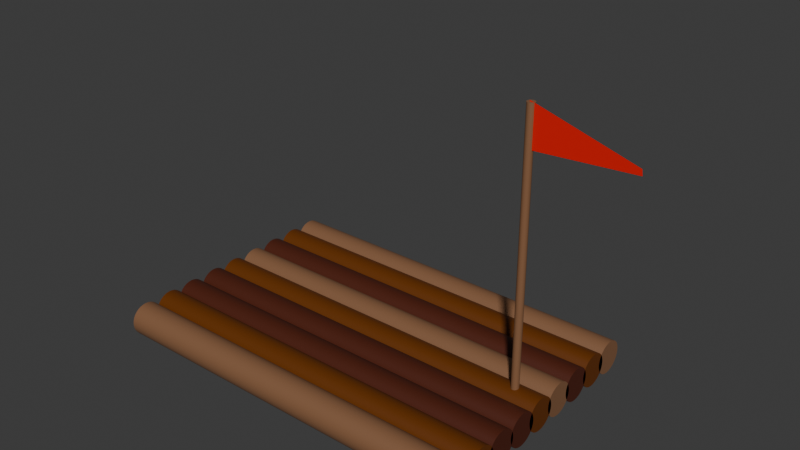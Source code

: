 # Source: Raft.blend  (saved by Blender 4.2.66; exported with 4.5.12 LTS)
import bpy
from mathutils import Matrix  # noqa: F401  (used for matrix-valued properties, if any)

bpy.ops.wm.read_factory_settings(use_empty=True)
scene = bpy.context.scene
scene.name = 'Scene'

# ---- collections
col_collection = bpy.data.collections.new('Collection'); scene.collection.children.link(col_collection)

# ---- materials (node trees are filled in below, after node groups)
mat_material_003 = bpy.data.materials.new('Material.003')
mat_material_005 = bpy.data.materials.new('Material.005')
mat_material_010 = bpy.data.materials.new('Material.010')
mat_material_009 = bpy.data.materials.new('Material.009')
mat_material_006 = bpy.data.materials.new('Material.006')
mat_855e42 = bpy.data.materials.new('#855E42')
mat_material_008 = bpy.data.materials.new('Material.008')
mat_material_007 = bpy.data.materials.new('Material.007')
mat_material_004 = bpy.data.materials.new('Material.004')
mat_material_002 = bpy.data.materials.new('Material.002')
mat_material_001 = bpy.data.materials.new('Material.001')

# ---- node groups
ng_smooth_by_angle = bpy.data.node_groups.new('Smooth by Angle', 'GeometryNodeTree')
_s = ng_smooth_by_angle.interface.new_socket(name='Mesh', in_out='OUTPUT', socket_type='NodeSocketGeometry')
_s = ng_smooth_by_angle.interface.new_socket(name='Mesh', in_out='INPUT', socket_type='NodeSocketGeometry')
_s = ng_smooth_by_angle.interface.new_socket(name='Angle', in_out='INPUT', socket_type='NodeSocketFloat')
_s.subtype = 'ANGLE'
_s.default_value = 0.5236
_s.min_value = 0.0
_s.max_value = 3.142
_s.description = 'Maximum face angle for smooth edges'
_s = ng_smooth_by_angle.interface.new_socket(name='Ignore Sharpness', in_out='INPUT', socket_type='NodeSocketBool')
_s.force_non_field = True
ng_smooth_by_angle.description = 'Set the sharpness of mesh edges based on the angle between the neighboring faces'
ng_smooth_by_angle.is_modifier = True
_N = ng_smooth_by_angle.nodes; _L = ng_smooth_by_angle.links
n0 = _N.new('GeometryNodeSetShadeSmooth'); n0.name = 'Set Shade Smooth'; n0.location = (120, -80)
n0.domain = 'EDGE'
n1 = _N.new('GeometryNodeSetShadeSmooth'); n1.name = 'Set Shade Smooth.001'; n1.location = (300, -80)
n2 = _N.new('NodeGroupOutput'); n2.name = 'Group Output'; n2.location = (480, -80)
n3 = _N.new('GeometryNodeInputMeshEdgeAngle'); n3.name = 'Edge Angle'; n3.location = (-440, -240)
n4 = _N.new('NodeGroupInput'); n4.name = 'Group Input'; n4.location = (-80, -80)
n5 = _N.new('GeometryNodeInputEdgeSmooth'); n5.name = 'Is Edge Smooth'; n5.location = (-260, -120)
n6 = _N.new('GeometryNodeInputShadeSmooth'); n6.name = 'Is Shade Smooth'; n6.location = (-440, -397)
n7 = _N.new('FunctionNodeCompare'); n7.name = 'Compare'; n7.location = (-260, -260)
n7.operation = 'LESS_EQUAL'
n7.inputs[6].default_value = (0.0, 0.0, 0.0, 0.0)
n7.inputs[7].default_value = (0.0, 0.0, 0.0, 0.0)
n8 = _N.new('FunctionNodeBooleanMath'); n8.name = 'Boolean Math.001'; n8.location = (-80, -260)
n9 = _N.new('NodeGroupInput'); n9.name = 'Group Input.001'; n9.location = (-440, -329)
n10 = _N.new('NodeGroupInput'); n10.name = 'Group Input.002'; n10.location = (-259, -189)
n11 = _N.new('FunctionNodeBooleanMath'); n11.name = 'Boolean Math'; n11.location = (-80, -149)
n11.operation = 'OR'
n12 = _N.new('FunctionNodeBooleanMath'); n12.name = 'Boolean Math.002'; n12.location = (-260, -380)
n12.operation = 'OR'
n13 = _N.new('NodeGroupInput'); n13.name = 'Group Input.003'; n13.location = (-440, -460)
_L.new(n3.outputs[0], n7.inputs[0])
_L.new(n1.outputs[0], n2.inputs[0])
_L.new(n9.outputs[1], n7.inputs[1])
_L.new(n7.outputs[0], n8.inputs[0])
_L.new(n4.outputs[0], n0.inputs[0])
_L.new(n0.outputs[0], n1.inputs[0])
_L.new(n8.outputs[0], n0.inputs[2])
_L.new(n10.outputs[2], n11.inputs[1])
_L.new(n5.outputs[0], n11.inputs[0])
_L.new(n11.outputs[0], n0.inputs[1])
_L.new(n13.outputs[2], n12.inputs[1])
_L.new(n6.outputs[0], n12.inputs[0])
_L.new(n12.outputs[0], n8.inputs[1])
n2.is_active_output = True

# ---- material node trees
mat_material_003.use_nodes = True; mat_material_003.node_tree.nodes.clear()
_N = mat_material_003.node_tree.nodes; _L = mat_material_003.node_tree.links
n0 = _N.new('ShaderNodeBsdfPrincipled'); n0.name = 'Principled BSDF'; n0.location = (10, 300)
n0.inputs[0].default_value = (0.2345, 0.1119, 0.05448, 1.0)
n1 = _N.new('ShaderNodeOutputMaterial'); n1.name = 'Material Output'; n1.location = (300, 300)
_L.new(n0.outputs[0], n1.inputs[0])
n1.is_active_output = True
mat_material_005.use_nodes = True; mat_material_005.node_tree.nodes.clear()
_N = mat_material_005.node_tree.nodes; _L = mat_material_005.node_tree.links
n0 = _N.new('ShaderNodeBsdfPrincipled'); n0.name = 'Principled BSDF'; n0.location = (10, 300)
n0.inputs[0].default_value = (0.1329, 0.0331, 0.0, 1.0)
n1 = _N.new('ShaderNodeOutputMaterial'); n1.name = 'Material Output'; n1.location = (300, 300)
_L.new(n0.outputs[0], n1.inputs[0])
n1.is_active_output = True
mat_material_010.use_nodes = True; mat_material_010.node_tree.nodes.clear()
_N = mat_material_010.node_tree.nodes; _L = mat_material_010.node_tree.links
n0 = _N.new('ShaderNodeBsdfPrincipled'); n0.name = 'Principled BSDF'; n0.location = (10, 300)
n0.inputs[0].default_value = (0.07819, 0.01444, 0.004777, 1.0)
n1 = _N.new('ShaderNodeOutputMaterial'); n1.name = 'Material Output'; n1.location = (300, 300)
_L.new(n0.outputs[0], n1.inputs[0])
n1.is_active_output = True
mat_material_009.use_nodes = True; mat_material_009.node_tree.nodes.clear()
_N = mat_material_009.node_tree.nodes; _L = mat_material_009.node_tree.links
n0 = _N.new('ShaderNodeBsdfPrincipled'); n0.name = 'Principled BSDF'; n0.location = (10, 300)
n0.inputs[0].default_value = (0.07819, 0.01444, 0.004777, 1.0)
n1 = _N.new('ShaderNodeOutputMaterial'); n1.name = 'Material Output'; n1.location = (300, 300)
_L.new(n0.outputs[0], n1.inputs[0])
n1.is_active_output = True
mat_material_006.use_nodes = True; mat_material_006.node_tree.nodes.clear()
_N = mat_material_006.node_tree.nodes; _L = mat_material_006.node_tree.links
n0 = _N.new('ShaderNodeBsdfPrincipled'); n0.name = 'Principled BSDF'; n0.location = (10, 300)
n0.inputs[0].default_value = (0.1329, 0.0331, 0.0, 1.0)
n1 = _N.new('ShaderNodeOutputMaterial'); n1.name = 'Material Output'; n1.location = (300, 300)
_L.new(n0.outputs[0], n1.inputs[0])
n1.is_active_output = True
mat_855e42.use_nodes = True; mat_855e42.node_tree.nodes.clear()
_N = mat_855e42.node_tree.nodes; _L = mat_855e42.node_tree.links
n0 = _N.new('ShaderNodeBsdfPrincipled'); n0.name = 'Principled BSDF'; n0.location = (10, 300)
n0.inputs[0].default_value = (0.2345, 0.1119, 0.05448, 1.0)
n1 = _N.new('ShaderNodeOutputMaterial'); n1.name = 'Material Output'; n1.location = (300, 300)
_L.new(n0.outputs[0], n1.inputs[0])
n1.is_active_output = True
mat_material_008.use_nodes = True; mat_material_008.node_tree.nodes.clear()
_N = mat_material_008.node_tree.nodes; _L = mat_material_008.node_tree.links
n0 = _N.new('ShaderNodeBsdfPrincipled'); n0.name = 'Principled BSDF'; n0.location = (10, 300)
n0.inputs[0].default_value = (0.07819, 0.01444, 0.004777, 1.0)
n1 = _N.new('ShaderNodeOutputMaterial'); n1.name = 'Material Output'; n1.location = (300, 300)
_L.new(n0.outputs[0], n1.inputs[0])
n1.is_active_output = True
mat_material_007.use_nodes = True; mat_material_007.node_tree.nodes.clear()
_N = mat_material_007.node_tree.nodes; _L = mat_material_007.node_tree.links
n0 = _N.new('ShaderNodeBsdfPrincipled'); n0.name = 'Principled BSDF'; n0.location = (10, 300)
n0.inputs[0].default_value = (0.1329, 0.0331, 0.0, 1.0)
n1 = _N.new('ShaderNodeOutputMaterial'); n1.name = 'Material Output'; n1.location = (300, 300)
_L.new(n0.outputs[0], n1.inputs[0])
n1.is_active_output = True
mat_material_004.use_nodes = True; mat_material_004.node_tree.nodes.clear()
_N = mat_material_004.node_tree.nodes; _L = mat_material_004.node_tree.links
n0 = _N.new('ShaderNodeBsdfPrincipled'); n0.name = 'Principled BSDF'; n0.location = (10, 300)
n0.inputs[0].default_value = (0.2345, 0.1119, 0.05448, 1.0)
n1 = _N.new('ShaderNodeOutputMaterial'); n1.name = 'Material Output'; n1.location = (300, 300)
_L.new(n0.outputs[0], n1.inputs[0])
n1.is_active_output = True
mat_material_002.use_nodes = True; mat_material_002.node_tree.nodes.clear()
_N = mat_material_002.node_tree.nodes; _L = mat_material_002.node_tree.links
n0 = _N.new('ShaderNodeBsdfPrincipled'); n0.name = 'Principled BSDF'; n0.location = (10, 300)
n0.inputs[0].default_value = (0.2345, 0.1119, 0.05448, 1.0)
n1 = _N.new('ShaderNodeOutputMaterial'); n1.name = 'Material Output'; n1.location = (300, 300)
_L.new(n0.outputs[0], n1.inputs[0])
n1.is_active_output = True
mat_material_001.use_nodes = True; mat_material_001.node_tree.nodes.clear()
_N = mat_material_001.node_tree.nodes; _L = mat_material_001.node_tree.links
n0 = _N.new('ShaderNodeBsdfPrincipled'); n0.name = 'Principled BSDF'; n0.location = (10, 300)
n0.inputs[0].default_value = (0.8003, 0.003505, 0.0, 1.0)
n1 = _N.new('ShaderNodeOutputMaterial'); n1.name = 'Material Output'; n1.location = (300, 300)
_L.new(n0.outputs[0], n1.inputs[0])
n1.is_active_output = True

# ---- world
world_world = bpy.data.worlds.new('World'); scene.world = world_world
world_world.use_nodes = True; world_world.node_tree.nodes.clear()
_N = world_world.node_tree.nodes; _L = world_world.node_tree.links
n0 = _N.new('ShaderNodeOutputWorld'); n0.name = 'World Output'; n0.location = (300, 300)
n1 = _N.new('ShaderNodeBackground'); n1.name = 'Background'; n1.location = (10, 300)
n1.inputs[0].default_value = (0.05088, 0.05088, 0.05088, 1.0)
_L.new(n1.outputs[0], n0.inputs[0])
n0.is_active_output = True
world_world.color = (0.05088, 0.05088, 0.05088)
world_world.sun_shadow_jitter_overblur = 0.0

# ---- meshes
me_cylinder = bpy.data.meshes.new('Cylinder')
me_cylinder.from_pydata([(-0.2098, 0.2098, 1.472e-08), (4.607, 0.2098, 1.472e-08), (-0.2098, 0.2058, -0.04094), (4.607, 0.2058, -0.04094), (-0.2098, 0.1939, -0.0803), (4.607, 0.1939, -0.0803), (-0.2098, 0.1745, -0.1166), (4.607, 0.1745, -0.1166), (-0.2098, 0.1484, -0.1484), (4.607, 0.1484, -0.1484), (-0.2098, 0.1166, -0.1745), (4.607, 0.1166, -0.1745), (-0.2098, 0.0803, -0.1939), (4.607, 0.0803, -0.1939), (-0.2098, 0.04094, -0.2058), (4.607, 0.04094, -0.2058), (-0.2098, 7.359e-09, -0.2098), (4.607, 7.359e-09, -0.2098), (-0.2098, -0.04094, -0.2058), (4.607, -0.04094, -0.2058), (-0.2098, -0.0803, -0.1939), (4.607, -0.0803, -0.1939), (-0.2098, -0.1166, -0.1745), (4.607, -0.1166, -0.1745), (-0.2098, -0.1484, -0.1484), (4.607, -0.1484, -0.1484), (-0.2098, -0.1745, -0.1166), (4.607, -0.1745, -0.1166), (-0.2098, -0.1939, -0.0803), (4.607, -0.1939, -0.0803), (-0.2098, -0.2058, -0.04094), (4.607, -0.2058, -0.04094), (-0.2098, -0.2098, 1.472e-08), (4.607, -0.2098, 1.472e-08), (-0.2098, -0.2058, 0.04094), (4.607, -0.2058, 0.04094), (-0.2098, -0.1939, 0.0803), (4.607, -0.1939, 0.0803), (-0.2098, -0.1745, 0.1166), (4.607, -0.1745, 0.1166), (-0.2098, -0.1484, 0.1484), (4.607, -0.1484, 0.1484), (-0.2098, -0.1166, 0.1745), (4.607, -0.1166, 0.1745), (-0.2098, -0.0803, 0.1939), (4.607, -0.0803, 0.1939), (-0.2098, -0.04094, 0.2058), (4.607, -0.04094, 0.2058), (-0.2098, 7.359e-09, 0.2098), (4.607, 7.359e-09, 0.2098), (-0.2098, 0.04094, 0.2058), (4.607, 0.04094, 0.2058), (-0.2098, 0.0803, 0.1939), (4.607, 0.0803, 0.1939), (-0.2098, 0.1166, 0.1745), (4.607, 0.1166, 0.1745), (-0.2098, 0.1484, 0.1484), (4.607, 0.1484, 0.1484), (-0.2098, 0.1745, 0.1166), (4.607, 0.1745, 0.1166), (-0.2098, 0.1939, 0.0803), (4.607, 0.1939, 0.0803), (-0.2098, 0.2058, 0.04094), (4.607, 0.2058, 0.04094)], [], [(0, 1, 3, 2), (2, 3, 5, 4), (4, 5, 7, 6), (6, 7, 9, 8), (8, 9, 11, 10), (10, 11, 13, 12), (12, 13, 15, 14), (14, 15, 17, 16), (16, 17, 19, 18), (18, 19, 21, 20), (20, 21, 23, 22), (22, 23, 25, 24), (24, 25, 27, 26), (26, 27, 29, 28), (28, 29, 31, 30), (30, 31, 33, 32), (32, 33, 35, 34), (34, 35, 37, 36), (36, 37, 39, 38), (38, 39, 41, 40), (40, 41, 43, 42), (42, 43, 45, 44), (44, 45, 47, 46), (46, 47, 49, 48), (48, 49, 51, 50), (50, 51, 53, 52), (52, 53, 55, 54), (54, 55, 57, 56), (56, 57, 59, 58), (58, 59, 61, 60), (3, 1, 63, 61, 59, 57, 55, 53, 51, 49, 47, 45, 43, 41, 39, 37, 35, 33, 31, 29, 27, 25, 23, 21, 19, 17, 15, 13, 11, 9, 7, 5), (60, 61, 63, 62), (62, 63, 1, 0), (0, 2, 4, 6, 8, 10, 12, 14, 16, 18, 20, 22, 24, 26, 28, 30, 32, 34, 36, 38, 40, 42, 44, 46, 48, 50, 52, 54, 56, 58, 60, 62)])
me_cylinder.polygons.foreach_set('use_smooth', [True] * 34)
_uv = me_cylinder.uv_layers.new(name='UVMap')
_uv.uv.foreach_set('vector', [1.0, 0.5, 1.0, 1.0, 0.9688, 1.0, 0.9688, 0.5, 0.9688, 0.5, 0.9688, 1.0, 0.9375, 1.0, 0.9375, 0.5, 0.9375, 0.5, 0.9375, 1.0, 0.9062, 1.0, 0.9062, 0.5, 0.9062, 0.5, 0.9062, 1.0, 0.875, 1.0, 0.875, 0.5, 0.875, 0.5, 0.875, 1.0, 0.8438, 1.0, 0.8438, 0.5, 0.8438, 0.5, 0.8438, 1.0, 0.8125, 1.0, 0.8125, 0.5, 0.8125, 0.5, 0.8125, 1.0, 0.7812, 1.0, 0.7812, 0.5, 0.7812, 0.5, 0.7812, 1.0, 0.75, 1.0, 0.75, 0.5, 0.75, 0.5, 0.75, 1.0, 0.7188, 1.0, 0.7188, 0.5, 0.7188, 0.5, 0.7188, 1.0, 0.6875, 1.0, 0.6875, 0.5, 0.6875, 0.5, 0.6875, 1.0, 0.6562, 1.0, 0.6562, 0.5, 0.6562, 0.5, 0.6562, 1.0, 0.625, 1.0, 0.625, 0.5, 0.625, 0.5, 0.625, 1.0, 0.5938, 1.0, 0.5938, 0.5, 0.5938, 0.5, 0.5938, 1.0, 0.5625, 1.0, 0.5625, 0.5, 0.5625, 0.5, 0.5625, 1.0, 0.5312, 1.0, 0.5312, 0.5, 0.5312, 0.5, 0.5312, 1.0, 0.5, 1.0, 0.5, 0.5, 0.5, 0.5, 0.5, 1.0, 0.4688, 1.0, 0.4688, 0.5, 0.4688, 0.5, 0.4688, 1.0, 0.4375, 1.0, 0.4375, 0.5, 0.4375, 0.5, 0.4375, 1.0, 0.4062, 1.0, 0.4062, 0.5, 0.4062, 0.5, 0.4062, 1.0, 0.375, 1.0, 0.375, 0.5, 0.375, 0.5, 0.375, 1.0, 0.3438, 1.0, 0.3438, 0.5, 0.3438, 0.5, 0.3438, 1.0, 0.3125, 1.0, 0.3125, 0.5, 0.3125, 0.5, 0.3125, 1.0, 0.2812, 1.0, 0.2812, 0.5, 0.2812, 0.5, 0.2812, 1.0, 0.25, 1.0, 0.25, 0.5, 0.25, 0.5, 0.25, 1.0, 0.2188, 1.0, 0.2188, 0.5, 0.2188, 0.5, 0.2188, 1.0, 0.1875, 1.0, 0.1875, 0.5, 0.1875, 0.5, 0.1875, 1.0, 0.1562, 1.0, 0.1562, 0.5, 0.1562, 0.5, 0.1562, 1.0, 0.125, 1.0, 0.125, 0.5, 0.125, 0.5, 0.125, 1.0, 0.09375, 1.0, 0.09375, 0.5, 0.09375, 0.5, 0.09375, 1.0, 0.0625, 1.0, 0.0625, 0.5, 0.2968, 0.4854, 0.25, 0.49, 0.2032, 0.4854, 0.1582, 0.4717, 0.1167, 0.4496, 0.08029, 0.4197, 0.05045, 0.3833, 0.02827, 0.3418, 0.01461, 0.2968, 0.01, 0.25, 0.01461, 0.2032, 0.02827, 0.1582, 0.05045, 0.1167, 0.08029, 0.08029, 0.1167, 0.05045, 0.1582, 0.02827, 0.2032, 0.01461, 0.25, 0.01, 0.2968, 0.01461, 0.3418, 0.02827, 0.3833, 0.05045, 0.4197, 0.08029, 0.4496, 0.1167, 0.4717, 0.1582, 0.4854, 0.2032, 0.49, 0.25, 0.4854, 0.2968, 0.4717, 0.3418, 0.4496, 0.3833, 0.4197, 0.4197, 0.3833, 0.4496, 0.3418, 0.4717, 0.0625, 0.5, 0.0625, 1.0, 0.03125, 1.0, 0.03125, 0.5, 0.03125, 0.5, 0.03125, 1.0, 0.0, 1.0, 0.0, 0.5, 0.75, 0.49, 0.7968, 0.4854, 0.8418, 0.4717, 0.8833, 0.4496, 0.9197, 0.4197, 0.9496, 0.3833, 0.9717, 0.3418, 0.9854, 0.2968, 0.99, 0.25, 0.9854, 0.2032, 0.9717, 0.1582, 0.9496, 0.1167, 0.9197, 0.08029, 0.8833, 0.05045, 0.8418, 0.02827, 0.7968, 0.01461, 0.75, 0.01, 0.7032, 0.01461, 0.6582, 0.02827, 0.6167, 0.05045, 0.5803, 0.08029, 0.5504, 0.1167, 0.5283, 0.1582, 0.5146, 0.2032, 0.51, 0.25, 0.5146, 0.2968, 0.5283, 0.3418, 0.5504, 0.3833, 0.5803, 0.4197, 0.6167, 0.4496, 0.6582, 0.4717, 0.7032, 0.4854])
me_cylinder.materials.append(mat_material_003)
me_cylinder.update()
me_cylinder_001 = bpy.data.meshes.new('Cylinder.001')
me_cylinder_001.from_pydata([(-0.2098, 0.5847, 1.472e-08), (4.607, 0.5847, 1.472e-08), (-0.2098, 0.5807, -0.04094), (4.607, 0.5807, -0.04094), (-0.2098, 0.5687, -0.0803), (4.607, 0.5687, -0.0803), (-0.2098, 0.5493, -0.1166), (4.607, 0.5493, -0.1166), (-0.2098, 0.5232, -0.1484), (4.607, 0.5232, -0.1484), (-0.2098, 0.4914, -0.1745), (4.607, 0.4914, -0.1745), (-0.2098, 0.4552, -0.1939), (4.607, 0.4552, -0.1939), (-0.2098, 0.4158, -0.2058), (4.607, 0.4158, -0.2058), (-0.2098, 0.3749, -0.2098), (4.607, 0.3749, -0.2098), (-0.2098, 0.3339, -0.2058), (4.607, 0.3339, -0.2058), (-0.2098, 0.2946, -0.1939), (4.607, 0.2946, -0.1939), (-0.2098, 0.2583, -0.1745), (4.607, 0.2583, -0.1745), (-0.2098, 0.2265, -0.1484), (4.607, 0.2265, -0.1484), (-0.2098, 0.2004, -0.1166), (4.607, 0.2004, -0.1166), (-0.2098, 0.181, -0.0803), (4.607, 0.181, -0.0803), (-0.2098, 0.1691, -0.04094), (4.607, 0.1691, -0.04094), (-0.2098, 0.165, 1.472e-08), (4.607, 0.165, 1.472e-08), (-0.2098, 0.1691, 0.04094), (4.607, 0.1691, 0.04094), (-0.2098, 0.181, 0.0803), (4.607, 0.181, 0.0803), (-0.2098, 0.2004, 0.1166), (4.607, 0.2004, 0.1166), (-0.2098, 0.2265, 0.1484), (4.607, 0.2265, 0.1484), (-0.2098, 0.2583, 0.1745), (4.607, 0.2583, 0.1745), (-0.2098, 0.2946, 0.1939), (4.607, 0.2946, 0.1939), (-0.2098, 0.3339, 0.2058), (4.607, 0.3339, 0.2058), (-0.2098, 0.3749, 0.2098), (4.607, 0.3749, 0.2098), (-0.2098, 0.4158, 0.2058), (4.607, 0.4158, 0.2058), (-0.2098, 0.4552, 0.1939), (4.607, 0.4552, 0.1939), (-0.2098, 0.4914, 0.1745), (4.607, 0.4914, 0.1745), (-0.2098, 0.5232, 0.1484), (4.607, 0.5232, 0.1484), (-0.2098, 0.5493, 0.1166), (4.607, 0.5493, 0.1166), (-0.2098, 0.5687, 0.0803), (4.607, 0.5687, 0.0803), (-0.2098, 0.5807, 0.04094), (4.607, 0.5807, 0.04094)], [], [(0, 1, 3, 2), (2, 3, 5, 4), (4, 5, 7, 6), (6, 7, 9, 8), (8, 9, 11, 10), (10, 11, 13, 12), (12, 13, 15, 14), (14, 15, 17, 16), (16, 17, 19, 18), (18, 19, 21, 20), (20, 21, 23, 22), (22, 23, 25, 24), (24, 25, 27, 26), (26, 27, 29, 28), (28, 29, 31, 30), (30, 31, 33, 32), (32, 33, 35, 34), (34, 35, 37, 36), (36, 37, 39, 38), (38, 39, 41, 40), (40, 41, 43, 42), (42, 43, 45, 44), (44, 45, 47, 46), (46, 47, 49, 48), (48, 49, 51, 50), (50, 51, 53, 52), (52, 53, 55, 54), (54, 55, 57, 56), (56, 57, 59, 58), (58, 59, 61, 60), (3, 1, 63, 61, 59, 57, 55, 53, 51, 49, 47, 45, 43, 41, 39, 37, 35, 33, 31, 29, 27, 25, 23, 21, 19, 17, 15, 13, 11, 9, 7, 5), (60, 61, 63, 62), (62, 63, 1, 0), (0, 2, 4, 6, 8, 10, 12, 14, 16, 18, 20, 22, 24, 26, 28, 30, 32, 34, 36, 38, 40, 42, 44, 46, 48, 50, 52, 54, 56, 58, 60, 62)])
me_cylinder_001.polygons.foreach_set('use_smooth', [True] * 34)
_uv = me_cylinder_001.uv_layers.new(name='UVMap')
_uv.uv.foreach_set('vector', [1.0, 0.5, 1.0, 1.0, 0.9688, 1.0, 0.9688, 0.5, 0.9688, 0.5, 0.9688, 1.0, 0.9375, 1.0, 0.9375, 0.5, 0.9375, 0.5, 0.9375, 1.0, 0.9062, 1.0, 0.9062, 0.5, 0.9062, 0.5, 0.9062, 1.0, 0.875, 1.0, 0.875, 0.5, 0.875, 0.5, 0.875, 1.0, 0.8438, 1.0, 0.8438, 0.5, 0.8438, 0.5, 0.8438, 1.0, 0.8125, 1.0, 0.8125, 0.5, 0.8125, 0.5, 0.8125, 1.0, 0.7812, 1.0, 0.7812, 0.5, 0.7812, 0.5, 0.7812, 1.0, 0.75, 1.0, 0.75, 0.5, 0.75, 0.5, 0.75, 1.0, 0.7188, 1.0, 0.7188, 0.5, 0.7188, 0.5, 0.7188, 1.0, 0.6875, 1.0, 0.6875, 0.5, 0.6875, 0.5, 0.6875, 1.0, 0.6562, 1.0, 0.6562, 0.5, 0.6562, 0.5, 0.6562, 1.0, 0.625, 1.0, 0.625, 0.5, 0.625, 0.5, 0.625, 1.0, 0.5938, 1.0, 0.5938, 0.5, 0.5938, 0.5, 0.5938, 1.0, 0.5625, 1.0, 0.5625, 0.5, 0.5625, 0.5, 0.5625, 1.0, 0.5312, 1.0, 0.5312, 0.5, 0.5312, 0.5, 0.5312, 1.0, 0.5, 1.0, 0.5, 0.5, 0.5, 0.5, 0.5, 1.0, 0.4688, 1.0, 0.4688, 0.5, 0.4688, 0.5, 0.4688, 1.0, 0.4375, 1.0, 0.4375, 0.5, 0.4375, 0.5, 0.4375, 1.0, 0.4062, 1.0, 0.4062, 0.5, 0.4062, 0.5, 0.4062, 1.0, 0.375, 1.0, 0.375, 0.5, 0.375, 0.5, 0.375, 1.0, 0.3438, 1.0, 0.3438, 0.5, 0.3438, 0.5, 0.3438, 1.0, 0.3125, 1.0, 0.3125, 0.5, 0.3125, 0.5, 0.3125, 1.0, 0.2812, 1.0, 0.2812, 0.5, 0.2812, 0.5, 0.2812, 1.0, 0.25, 1.0, 0.25, 0.5, 0.25, 0.5, 0.25, 1.0, 0.2188, 1.0, 0.2188, 0.5, 0.2188, 0.5, 0.2188, 1.0, 0.1875, 1.0, 0.1875, 0.5, 0.1875, 0.5, 0.1875, 1.0, 0.1562, 1.0, 0.1562, 0.5, 0.1562, 0.5, 0.1562, 1.0, 0.125, 1.0, 0.125, 0.5, 0.125, 0.5, 0.125, 1.0, 0.09375, 1.0, 0.09375, 0.5, 0.09375, 0.5, 0.09375, 1.0, 0.0625, 1.0, 0.0625, 0.5, 0.2968, 0.4854, 0.25, 0.49, 0.2032, 0.4854, 0.1582, 0.4717, 0.1167, 0.4496, 0.08029, 0.4197, 0.05045, 0.3833, 0.02827, 0.3418, 0.01461, 0.2968, 0.01, 0.25, 0.01461, 0.2032, 0.02827, 0.1582, 0.05045, 0.1167, 0.08029, 0.08029, 0.1167, 0.05045, 0.1582, 0.02827, 0.2032, 0.01461, 0.25, 0.01, 0.2968, 0.01461, 0.3418, 0.02827, 0.3833, 0.05045, 0.4197, 0.08029, 0.4496, 0.1167, 0.4717, 0.1582, 0.4854, 0.2032, 0.49, 0.25, 0.4854, 0.2968, 0.4717, 0.3418, 0.4496, 0.3833, 0.4197, 0.4197, 0.3833, 0.4496, 0.3418, 0.4717, 0.0625, 0.5, 0.0625, 1.0, 0.03125, 1.0, 0.03125, 0.5, 0.03125, 0.5, 0.03125, 1.0, 0.0, 1.0, 0.0, 0.5, 0.75, 0.49, 0.7968, 0.4854, 0.8418, 0.4717, 0.8833, 0.4496, 0.9197, 0.4197, 0.9496, 0.3833, 0.9717, 0.3418, 0.9854, 0.2968, 0.99, 0.25, 0.9854, 0.2032, 0.9717, 0.1582, 0.9496, 0.1167, 0.9197, 0.08029, 0.8833, 0.05045, 0.8418, 0.02827, 0.7968, 0.01461, 0.75, 0.01, 0.7032, 0.01461, 0.6582, 0.02827, 0.6167, 0.05045, 0.5803, 0.08029, 0.5504, 0.1167, 0.5283, 0.1582, 0.5146, 0.2032, 0.51, 0.25, 0.5146, 0.2968, 0.5283, 0.3418, 0.5504, 0.3833, 0.5803, 0.4197, 0.6167, 0.4496, 0.6582, 0.4717, 0.7032, 0.4854])
me_cylinder_001.materials.append(mat_material_005)
me_cylinder_001.update()
me_cylinder_002 = bpy.data.meshes.new('Cylinder.002')
me_cylinder_002.from_pydata([(4.607, 0.9333, 0.04094), (-0.2098, 0.9333, 0.04094), (4.607, 0.9213, 0.0803), (-0.2098, 0.9213, 0.0803), (4.607, 0.9019, 0.1166), (-0.2098, 0.9019, 0.1166), (4.607, 0.8758, 0.1484), (-0.2098, 0.8758, 0.1484), (4.607, 0.844, 0.1745), (-0.2098, 0.844, 0.1745), (4.607, 0.8078, 0.1939), (-0.2098, 0.8078, 0.1939), (4.607, 0.7684, 0.2058), (-0.2098, 0.7684, 0.2058), (4.607, 0.7275, 0.2098), (-0.2098, 0.7275, 0.2098), (4.607, 0.6865, 0.2058), (-0.2098, 0.6865, 0.2058), (4.607, 0.6472, 0.1939), (-0.2098, 0.6472, 0.1939), (4.607, 0.6109, 0.1745), (-0.2098, 0.6109, 0.1745), (4.607, 0.5791, 0.1484), (-0.2098, 0.5791, 0.1484), (4.607, 0.553, 0.1166), (-0.2098, 0.553, 0.1166), (4.607, 0.5336, 0.0803), (-0.2098, 0.5336, 0.0803), (4.607, 0.5217, 0.04094), (-0.2098, 0.5217, 0.04094), (4.607, 0.5176, 1.472e-08), (-0.2098, 0.5176, 1.472e-08), (4.607, 0.5217, -0.04094), (-0.2098, 0.5217, -0.04094), (4.607, 0.5336, -0.0803), (-0.2098, 0.5336, -0.0803), (4.607, 0.553, -0.1166), (-0.2098, 0.553, -0.1166), (4.607, 0.5791, -0.1484), (-0.2098, 0.5791, -0.1484), (4.607, 0.6109, -0.1745), (-0.2098, 0.6109, -0.1745), (4.607, 0.6472, -0.1939), (-0.2098, 0.6472, -0.1939), (4.607, 0.6865, -0.2058), (-0.2098, 0.6865, -0.2058), (4.607, 0.7275, -0.2098), (-0.2098, 0.7275, -0.2098), (4.607, 0.7684, -0.2058), (-0.2098, 0.7684, -0.2058), (4.607, 0.8078, -0.1939), (-0.2098, 0.8078, -0.1939), (4.607, 0.844, -0.1745), (-0.2098, 0.844, -0.1745), (4.607, 0.8758, -0.1484), (-0.2098, 0.8758, -0.1484), (4.607, 0.9019, -0.1166), (-0.2098, 0.9019, -0.1166), (4.607, 0.9213, -0.0803), (-0.2098, 0.9213, -0.0803), (4.607, 0.9333, -0.04094), (-0.2098, 0.9333, -0.04094), (4.607, 0.9373, 1.472e-08), (-0.2098, 0.9373, 1.472e-08)], [], [(63, 61, 59, 57, 55, 53, 51, 49, 47, 45, 43, 41, 39, 37, 35, 33, 31, 29, 27, 25, 23, 21, 19, 17, 15, 13, 11, 9, 7, 5, 3, 1), (1, 0, 62, 63), (3, 2, 0, 1), (60, 62, 0, 2, 4, 6, 8, 10, 12, 14, 16, 18, 20, 22, 24, 26, 28, 30, 32, 34, 36, 38, 40, 42, 44, 46, 48, 50, 52, 54, 56, 58), (5, 4, 2, 3), (7, 6, 4, 5), (9, 8, 6, 7), (11, 10, 8, 9), (13, 12, 10, 11), (15, 14, 12, 13), (17, 16, 14, 15), (19, 18, 16, 17), (21, 20, 18, 19), (23, 22, 20, 21), (25, 24, 22, 23), (27, 26, 24, 25), (29, 28, 26, 27), (31, 30, 28, 29), (33, 32, 30, 31), (35, 34, 32, 33), (37, 36, 34, 35), (39, 38, 36, 37), (41, 40, 38, 39), (43, 42, 40, 41), (45, 44, 42, 43), (47, 46, 44, 45), (49, 48, 46, 47), (51, 50, 48, 49), (53, 52, 50, 51), (55, 54, 52, 53), (57, 56, 54, 55), (59, 58, 56, 57), (61, 60, 58, 59), (63, 62, 60, 61)])
me_cylinder_002.polygons.foreach_set('use_smooth', [True] * 34)
_uv = me_cylinder_002.uv_layers.new(name='UVMap')
_uv.uv.foreach_set('vector', [0.75, 0.49, 0.7968, 0.4854, 0.8418, 0.4717, 0.8833, 0.4496, 0.9197, 0.4197, 0.9496, 0.3833, 0.9717, 0.3418, 0.9854, 0.2968, 0.99, 0.25, 0.9854, 0.2032, 0.9717, 0.1582, 0.9496, 0.1167, 0.9197, 0.08029, 0.8833, 0.05045, 0.8418, 0.02827, 0.7968, 0.01461, 0.75, 0.01, 0.7032, 0.01461, 0.6582, 0.02827, 0.6167, 0.05045, 0.5803, 0.08029, 0.5504, 0.1167, 0.5283, 0.1582, 0.5146, 0.2032, 0.51, 0.25, 0.5146, 0.2968, 0.5283, 0.3418, 0.5504, 0.3833, 0.5803, 0.4197, 0.6167, 0.4496, 0.6582, 0.4717, 0.7032, 0.4854, 0.03125, 0.5, 0.03125, 1.0, 0.0, 1.0, 0.0, 0.5, 0.0625, 0.5, 0.0625, 1.0, 0.03125, 1.0, 0.03125, 0.5, 0.2968, 0.4854, 0.25, 0.49, 0.2032, 0.4854, 0.1582, 0.4717, 0.1167, 0.4496, 0.08029, 0.4197, 0.05045, 0.3833, 0.02827, 0.3418, 0.01461, 0.2968, 0.01, 0.25, 0.01461, 0.2032, 0.02827, 0.1582, 0.05045, 0.1167, 0.08029, 0.08029, 0.1167, 0.05045, 0.1582, 0.02827, 0.2032, 0.01461, 0.25, 0.01, 0.2968, 0.01461, 0.3418, 0.02827, 0.3833, 0.05045, 0.4197, 0.08029, 0.4496, 0.1167, 0.4717, 0.1582, 0.4854, 0.2032, 0.49, 0.25, 0.4854, 0.2968, 0.4717, 0.3418, 0.4496, 0.3833, 0.4197, 0.4197, 0.3833, 0.4496, 0.3418, 0.4717, 0.09375, 0.5, 0.09375, 1.0, 0.0625, 1.0, 0.0625, 0.5, 0.125, 0.5, 0.125, 1.0, 0.09375, 1.0, 0.09375, 0.5, 0.1562, 0.5, 0.1562, 1.0, 0.125, 1.0, 0.125, 0.5, 0.1875, 0.5, 0.1875, 1.0, 0.1562, 1.0, 0.1562, 0.5, 0.2188, 0.5, 0.2188, 1.0, 0.1875, 1.0, 0.1875, 0.5, 0.25, 0.5, 0.25, 1.0, 0.2188, 1.0, 0.2188, 0.5, 0.2812, 0.5, 0.2812, 1.0, 0.25, 1.0, 0.25, 0.5, 0.3125, 0.5, 0.3125, 1.0, 0.2812, 1.0, 0.2812, 0.5, 0.3438, 0.5, 0.3438, 1.0, 0.3125, 1.0, 0.3125, 0.5, 0.375, 0.5, 0.375, 1.0, 0.3438, 1.0, 0.3438, 0.5, 0.4062, 0.5, 0.4062, 1.0, 0.375, 1.0, 0.375, 0.5, 0.4375, 0.5, 0.4375, 1.0, 0.4062, 1.0, 0.4062, 0.5, 0.4688, 0.5, 0.4688, 1.0, 0.4375, 1.0, 0.4375, 0.5, 0.5, 0.5, 0.5, 1.0, 0.4688, 1.0, 0.4688, 0.5, 0.5312, 0.5, 0.5312, 1.0, 0.5, 1.0, 0.5, 0.5, 0.5625, 0.5, 0.5625, 1.0, 0.5312, 1.0, 0.5312, 0.5, 0.5938, 0.5, 0.5938, 1.0, 0.5625, 1.0, 0.5625, 0.5, 0.625, 0.5, 0.625, 1.0, 0.5938, 1.0, 0.5938, 0.5, 0.6562, 0.5, 0.6562, 1.0, 0.625, 1.0, 0.625, 0.5, 0.6875, 0.5, 0.6875, 1.0, 0.6562, 1.0, 0.6562, 0.5, 0.7188, 0.5, 0.7188, 1.0, 0.6875, 1.0, 0.6875, 0.5, 0.75, 0.5, 0.75, 1.0, 0.7188, 1.0, 0.7188, 0.5, 0.7812, 0.5, 0.7812, 1.0, 0.75, 1.0, 0.75, 0.5, 0.8125, 0.5, 0.8125, 1.0, 0.7812, 1.0, 0.7812, 0.5, 0.8438, 0.5, 0.8438, 1.0, 0.8125, 1.0, 0.8125, 0.5, 0.875, 0.5, 0.875, 1.0, 0.8438, 1.0, 0.8438, 0.5, 0.9062, 0.5, 0.9062, 1.0, 0.875, 1.0, 0.875, 0.5, 0.9375, 0.5, 0.9375, 1.0, 0.9062, 1.0, 0.9062, 0.5, 0.9688, 0.5, 0.9688, 1.0, 0.9375, 1.0, 0.9375, 0.5, 1.0, 0.5, 1.0, 1.0, 0.9688, 1.0, 0.9688, 0.5])
me_cylinder_002.materials.append(mat_material_010)
me_cylinder_002.update()
me_cylinder_003 = bpy.data.meshes.new('Cylinder.003')
me_cylinder_003.from_pydata([(4.607, 1.312, 0.04094), (-0.2098, 1.312, 0.04094), (4.607, 1.3, 0.0803), (-0.2098, 1.3, 0.0803), (4.607, 1.281, 0.1166), (-0.2098, 1.281, 0.1166), (4.607, 1.255, 0.1484), (-0.2098, 1.255, 0.1484), (4.607, 1.223, 0.1745), (-0.2098, 1.223, 0.1745), (4.607, 1.187, 0.1939), (-0.2098, 1.187, 0.1939), (4.607, 1.147, 0.2058), (-0.2098, 1.147, 0.2058), (4.607, 1.106, 0.2098), (-0.2098, 1.106, 0.2098), (4.607, 1.066, 0.2058), (-0.2098, 1.066, 0.2058), (4.607, 1.026, 0.1939), (-0.2098, 1.026, 0.1939), (4.607, 0.9899, 0.1745), (-0.2098, 0.9899, 0.1745), (4.607, 0.9581, 0.1484), (-0.2098, 0.9581, 0.1484), (4.607, 0.932, 0.1166), (-0.2098, 0.932, 0.1166), (4.607, 0.9126, 0.0803), (-0.2098, 0.9126, 0.0803), (4.607, 0.9007, 0.04094), (-0.2098, 0.9007, 0.04094), (4.607, 0.8966, 1.472e-08), (-0.2098, 0.8966, 1.472e-08), (4.607, 0.9007, -0.04094), (-0.2098, 0.9007, -0.04094), (4.607, 0.9126, -0.0803), (-0.2098, 0.9126, -0.0803), (4.607, 0.932, -0.1166), (-0.2098, 0.932, -0.1166), (4.607, 0.9581, -0.1484), (-0.2098, 0.9581, -0.1484), (4.607, 0.9899, -0.1745), (-0.2098, 0.9899, -0.1745), (4.607, 1.026, -0.1939), (-0.2098, 1.026, -0.1939), (4.607, 1.066, -0.2058), (-0.2098, 1.066, -0.2058), (4.607, 1.106, -0.2098), (-0.2098, 1.106, -0.2098), (4.607, 1.147, -0.2058), (-0.2098, 1.147, -0.2058), (4.607, 1.187, -0.1939), (-0.2098, 1.187, -0.1939), (4.607, 1.223, -0.1745), (-0.2098, 1.223, -0.1745), (4.607, 1.255, -0.1484), (-0.2098, 1.255, -0.1484), (4.607, 1.281, -0.1166), (-0.2098, 1.281, -0.1166), (4.607, 1.3, -0.0803), (-0.2098, 1.3, -0.0803), (4.607, 1.312, -0.04094), (-0.2098, 1.312, -0.04094), (4.607, 1.316, 1.472e-08), (-0.2098, 1.316, 1.472e-08)], [], [(63, 61, 59, 57, 55, 53, 51, 49, 47, 45, 43, 41, 39, 37, 35, 33, 31, 29, 27, 25, 23, 21, 19, 17, 15, 13, 11, 9, 7, 5, 3, 1), (1, 0, 62, 63), (3, 2, 0, 1), (60, 62, 0, 2, 4, 6, 8, 10, 12, 14, 16, 18, 20, 22, 24, 26, 28, 30, 32, 34, 36, 38, 40, 42, 44, 46, 48, 50, 52, 54, 56, 58), (5, 4, 2, 3), (7, 6, 4, 5), (9, 8, 6, 7), (11, 10, 8, 9), (13, 12, 10, 11), (15, 14, 12, 13), (17, 16, 14, 15), (19, 18, 16, 17), (21, 20, 18, 19), (23, 22, 20, 21), (25, 24, 22, 23), (27, 26, 24, 25), (29, 28, 26, 27), (31, 30, 28, 29), (33, 32, 30, 31), (35, 34, 32, 33), (37, 36, 34, 35), (39, 38, 36, 37), (41, 40, 38, 39), (43, 42, 40, 41), (45, 44, 42, 43), (47, 46, 44, 45), (49, 48, 46, 47), (51, 50, 48, 49), (53, 52, 50, 51), (55, 54, 52, 53), (57, 56, 54, 55), (59, 58, 56, 57), (61, 60, 58, 59), (63, 62, 60, 61)])
me_cylinder_003.polygons.foreach_set('use_smooth', [True] * 34)
_uv = me_cylinder_003.uv_layers.new(name='UVMap')
_uv.uv.foreach_set('vector', [0.75, 0.49, 0.7968, 0.4854, 0.8418, 0.4717, 0.8833, 0.4496, 0.9197, 0.4197, 0.9496, 0.3833, 0.9717, 0.3418, 0.9854, 0.2968, 0.99, 0.25, 0.9854, 0.2032, 0.9717, 0.1582, 0.9496, 0.1167, 0.9197, 0.08029, 0.8833, 0.05045, 0.8418, 0.02827, 0.7968, 0.01461, 0.75, 0.01, 0.7032, 0.01461, 0.6582, 0.02827, 0.6167, 0.05045, 0.5803, 0.08029, 0.5504, 0.1167, 0.5283, 0.1582, 0.5146, 0.2032, 0.51, 0.25, 0.5146, 0.2968, 0.5283, 0.3418, 0.5504, 0.3833, 0.5803, 0.4197, 0.6167, 0.4496, 0.6582, 0.4717, 0.7032, 0.4854, 0.03125, 0.5, 0.03125, 1.0, 0.0, 1.0, 0.0, 0.5, 0.0625, 0.5, 0.0625, 1.0, 0.03125, 1.0, 0.03125, 0.5, 0.2968, 0.4854, 0.25, 0.49, 0.2032, 0.4854, 0.1582, 0.4717, 0.1167, 0.4496, 0.08029, 0.4197, 0.05045, 0.3833, 0.02827, 0.3418, 0.01461, 0.2968, 0.01, 0.25, 0.01461, 0.2032, 0.02827, 0.1582, 0.05045, 0.1167, 0.08029, 0.08029, 0.1167, 0.05045, 0.1582, 0.02827, 0.2032, 0.01461, 0.25, 0.01, 0.2968, 0.01461, 0.3418, 0.02827, 0.3833, 0.05045, 0.4197, 0.08029, 0.4496, 0.1167, 0.4717, 0.1582, 0.4854, 0.2032, 0.49, 0.25, 0.4854, 0.2968, 0.4717, 0.3418, 0.4496, 0.3833, 0.4197, 0.4197, 0.3833, 0.4496, 0.3418, 0.4717, 0.09375, 0.5, 0.09375, 1.0, 0.0625, 1.0, 0.0625, 0.5, 0.125, 0.5, 0.125, 1.0, 0.09375, 1.0, 0.09375, 0.5, 0.1562, 0.5, 0.1562, 1.0, 0.125, 1.0, 0.125, 0.5, 0.1875, 0.5, 0.1875, 1.0, 0.1562, 1.0, 0.1562, 0.5, 0.2188, 0.5, 0.2188, 1.0, 0.1875, 1.0, 0.1875, 0.5, 0.25, 0.5, 0.25, 1.0, 0.2188, 1.0, 0.2188, 0.5, 0.2812, 0.5, 0.2812, 1.0, 0.25, 1.0, 0.25, 0.5, 0.3125, 0.5, 0.3125, 1.0, 0.2812, 1.0, 0.2812, 0.5, 0.3438, 0.5, 0.3438, 1.0, 0.3125, 1.0, 0.3125, 0.5, 0.375, 0.5, 0.375, 1.0, 0.3438, 1.0, 0.3438, 0.5, 0.4062, 0.5, 0.4062, 1.0, 0.375, 1.0, 0.375, 0.5, 0.4375, 0.5, 0.4375, 1.0, 0.4062, 1.0, 0.4062, 0.5, 0.4688, 0.5, 0.4688, 1.0, 0.4375, 1.0, 0.4375, 0.5, 0.5, 0.5, 0.5, 1.0, 0.4688, 1.0, 0.4688, 0.5, 0.5312, 0.5, 0.5312, 1.0, 0.5, 1.0, 0.5, 0.5, 0.5625, 0.5, 0.5625, 1.0, 0.5312, 1.0, 0.5312, 0.5, 0.5938, 0.5, 0.5938, 1.0, 0.5625, 1.0, 0.5625, 0.5, 0.625, 0.5, 0.625, 1.0, 0.5938, 1.0, 0.5938, 0.5, 0.6562, 0.5, 0.6562, 1.0, 0.625, 1.0, 0.625, 0.5, 0.6875, 0.5, 0.6875, 1.0, 0.6562, 1.0, 0.6562, 0.5, 0.7188, 0.5, 0.7188, 1.0, 0.6875, 1.0, 0.6875, 0.5, 0.75, 0.5, 0.75, 1.0, 0.7188, 1.0, 0.7188, 0.5, 0.7812, 0.5, 0.7812, 1.0, 0.75, 1.0, 0.75, 0.5, 0.8125, 0.5, 0.8125, 1.0, 0.7812, 1.0, 0.7812, 0.5, 0.8438, 0.5, 0.8438, 1.0, 0.8125, 1.0, 0.8125, 0.5, 0.875, 0.5, 0.875, 1.0, 0.8438, 1.0, 0.8438, 0.5, 0.9062, 0.5, 0.9062, 1.0, 0.875, 1.0, 0.875, 0.5, 0.9375, 0.5, 0.9375, 1.0, 0.9062, 1.0, 0.9062, 0.5, 0.9688, 0.5, 0.9688, 1.0, 0.9375, 1.0, 0.9375, 0.5, 1.0, 0.5, 1.0, 1.0, 0.9688, 1.0, 0.9688, 0.5])
me_cylinder_003.materials.append(mat_material_009)
me_cylinder_003.update()
me_cylinder_004 = bpy.data.meshes.new('Cylinder.004')
me_cylinder_004.from_pydata([(4.607, 1.66, 0.04094), (-0.2098, 1.66, 0.04094), (4.607, 1.648, 0.0803), (-0.2098, 1.648, 0.0803), (4.607, 1.628, 0.1166), (-0.2098, 1.628, 0.1166), (4.607, 1.602, 0.1484), (-0.2098, 1.602, 0.1484), (4.607, 1.57, 0.1745), (-0.2098, 1.57, 0.1745), (4.607, 1.534, 0.1939), (-0.2098, 1.534, 0.1939), (4.607, 1.495, 0.2058), (-0.2098, 1.495, 0.2058), (4.607, 1.454, 0.2098), (-0.2098, 1.454, 0.2098), (4.607, 1.413, 0.2058), (-0.2098, 1.413, 0.2058), (4.607, 1.373, 0.1939), (-0.2098, 1.373, 0.1939), (4.607, 1.337, 0.1745), (-0.2098, 1.337, 0.1745), (4.607, 1.305, 0.1484), (-0.2098, 1.305, 0.1484), (4.607, 1.279, 0.1166), (-0.2098, 1.279, 0.1166), (4.607, 1.26, 0.0803), (-0.2098, 1.26, 0.0803), (4.607, 1.248, 0.04094), (-0.2098, 1.248, 0.04094), (4.607, 1.244, 1.472e-08), (-0.2098, 1.244, 1.472e-08), (4.607, 1.248, -0.04094), (-0.2098, 1.248, -0.04094), (4.607, 1.26, -0.0803), (-0.2098, 1.26, -0.0803), (4.607, 1.279, -0.1166), (-0.2098, 1.279, -0.1166), (4.607, 1.305, -0.1484), (-0.2098, 1.305, -0.1484), (4.607, 1.337, -0.1745), (-0.2098, 1.337, -0.1745), (4.607, 1.373, -0.1939), (-0.2098, 1.373, -0.1939), (4.607, 1.413, -0.2058), (-0.2098, 1.413, -0.2058), (4.607, 1.454, -0.2098), (-0.2098, 1.454, -0.2098), (4.607, 1.495, -0.2058), (-0.2098, 1.495, -0.2058), (4.607, 1.534, -0.1939), (-0.2098, 1.534, -0.1939), (4.607, 1.57, -0.1745), (-0.2098, 1.57, -0.1745), (4.607, 1.602, -0.1484), (-0.2098, 1.602, -0.1484), (4.607, 1.628, -0.1166), (-0.2098, 1.628, -0.1166), (4.607, 1.648, -0.0803), (-0.2098, 1.648, -0.0803), (4.607, 1.66, -0.04094), (-0.2098, 1.66, -0.04094), (4.607, 1.664, 1.472e-08), (-0.2098, 1.664, 1.472e-08)], [], [(63, 61, 59, 57, 55, 53, 51, 49, 47, 45, 43, 41, 39, 37, 35, 33, 31, 29, 27, 25, 23, 21, 19, 17, 15, 13, 11, 9, 7, 5, 3, 1), (1, 0, 62, 63), (3, 2, 0, 1), (60, 62, 0, 2, 4, 6, 8, 10, 12, 14, 16, 18, 20, 22, 24, 26, 28, 30, 32, 34, 36, 38, 40, 42, 44, 46, 48, 50, 52, 54, 56, 58), (5, 4, 2, 3), (7, 6, 4, 5), (9, 8, 6, 7), (11, 10, 8, 9), (13, 12, 10, 11), (15, 14, 12, 13), (17, 16, 14, 15), (19, 18, 16, 17), (21, 20, 18, 19), (23, 22, 20, 21), (25, 24, 22, 23), (27, 26, 24, 25), (29, 28, 26, 27), (31, 30, 28, 29), (33, 32, 30, 31), (35, 34, 32, 33), (37, 36, 34, 35), (39, 38, 36, 37), (41, 40, 38, 39), (43, 42, 40, 41), (45, 44, 42, 43), (47, 46, 44, 45), (49, 48, 46, 47), (51, 50, 48, 49), (53, 52, 50, 51), (55, 54, 52, 53), (57, 56, 54, 55), (59, 58, 56, 57), (61, 60, 58, 59), (63, 62, 60, 61)])
me_cylinder_004.polygons.foreach_set('use_smooth', [True] * 34)
_uv = me_cylinder_004.uv_layers.new(name='UVMap')
_uv.uv.foreach_set('vector', [0.75, 0.49, 0.7968, 0.4854, 0.8418, 0.4717, 0.8833, 0.4496, 0.9197, 0.4197, 0.9496, 0.3833, 0.9717, 0.3418, 0.9854, 0.2968, 0.99, 0.25, 0.9854, 0.2032, 0.9717, 0.1582, 0.9496, 0.1167, 0.9197, 0.08029, 0.8833, 0.05045, 0.8418, 0.02827, 0.7968, 0.01461, 0.75, 0.01, 0.7032, 0.01461, 0.6582, 0.02827, 0.6167, 0.05045, 0.5803, 0.08029, 0.5504, 0.1167, 0.5283, 0.1582, 0.5146, 0.2032, 0.51, 0.25, 0.5146, 0.2968, 0.5283, 0.3418, 0.5504, 0.3833, 0.5803, 0.4197, 0.6167, 0.4496, 0.6582, 0.4717, 0.7032, 0.4854, 0.03125, 0.5, 0.03125, 1.0, 0.0, 1.0, 0.0, 0.5, 0.0625, 0.5, 0.0625, 1.0, 0.03125, 1.0, 0.03125, 0.5, 0.2968, 0.4854, 0.25, 0.49, 0.2032, 0.4854, 0.1582, 0.4717, 0.1167, 0.4496, 0.08029, 0.4197, 0.05045, 0.3833, 0.02827, 0.3418, 0.01461, 0.2968, 0.01, 0.25, 0.01461, 0.2032, 0.02827, 0.1582, 0.05045, 0.1167, 0.08029, 0.08029, 0.1167, 0.05045, 0.1582, 0.02827, 0.2032, 0.01461, 0.25, 0.01, 0.2968, 0.01461, 0.3418, 0.02827, 0.3833, 0.05045, 0.4197, 0.08029, 0.4496, 0.1167, 0.4717, 0.1582, 0.4854, 0.2032, 0.49, 0.25, 0.4854, 0.2968, 0.4717, 0.3418, 0.4496, 0.3833, 0.4197, 0.4197, 0.3833, 0.4496, 0.3418, 0.4717, 0.09375, 0.5, 0.09375, 1.0, 0.0625, 1.0, 0.0625, 0.5, 0.125, 0.5, 0.125, 1.0, 0.09375, 1.0, 0.09375, 0.5, 0.1562, 0.5, 0.1562, 1.0, 0.125, 1.0, 0.125, 0.5, 0.1875, 0.5, 0.1875, 1.0, 0.1562, 1.0, 0.1562, 0.5, 0.2188, 0.5, 0.2188, 1.0, 0.1875, 1.0, 0.1875, 0.5, 0.25, 0.5, 0.25, 1.0, 0.2188, 1.0, 0.2188, 0.5, 0.2812, 0.5, 0.2812, 1.0, 0.25, 1.0, 0.25, 0.5, 0.3125, 0.5, 0.3125, 1.0, 0.2812, 1.0, 0.2812, 0.5, 0.3438, 0.5, 0.3438, 1.0, 0.3125, 1.0, 0.3125, 0.5, 0.375, 0.5, 0.375, 1.0, 0.3438, 1.0, 0.3438, 0.5, 0.4062, 0.5, 0.4062, 1.0, 0.375, 1.0, 0.375, 0.5, 0.4375, 0.5, 0.4375, 1.0, 0.4062, 1.0, 0.4062, 0.5, 0.4688, 0.5, 0.4688, 1.0, 0.4375, 1.0, 0.4375, 0.5, 0.5, 0.5, 0.5, 1.0, 0.4688, 1.0, 0.4688, 0.5, 0.5312, 0.5, 0.5312, 1.0, 0.5, 1.0, 0.5, 0.5, 0.5625, 0.5, 0.5625, 1.0, 0.5312, 1.0, 0.5312, 0.5, 0.5938, 0.5, 0.5938, 1.0, 0.5625, 1.0, 0.5625, 0.5, 0.625, 0.5, 0.625, 1.0, 0.5938, 1.0, 0.5938, 0.5, 0.6562, 0.5, 0.6562, 1.0, 0.625, 1.0, 0.625, 0.5, 0.6875, 0.5, 0.6875, 1.0, 0.6562, 1.0, 0.6562, 0.5, 0.7188, 0.5, 0.7188, 1.0, 0.6875, 1.0, 0.6875, 0.5, 0.75, 0.5, 0.75, 1.0, 0.7188, 1.0, 0.7188, 0.5, 0.7812, 0.5, 0.7812, 1.0, 0.75, 1.0, 0.75, 0.5, 0.8125, 0.5, 0.8125, 1.0, 0.7812, 1.0, 0.7812, 0.5, 0.8438, 0.5, 0.8438, 1.0, 0.8125, 1.0, 0.8125, 0.5, 0.875, 0.5, 0.875, 1.0, 0.8438, 1.0, 0.8438, 0.5, 0.9062, 0.5, 0.9062, 1.0, 0.875, 1.0, 0.875, 0.5, 0.9375, 0.5, 0.9375, 1.0, 0.9062, 1.0, 0.9062, 0.5, 0.9688, 0.5, 0.9688, 1.0, 0.9375, 1.0, 0.9375, 0.5, 1.0, 0.5, 1.0, 1.0, 0.9688, 1.0, 0.9688, 0.5])
me_cylinder_004.materials.append(mat_material_006)
me_cylinder_004.update()
me_cylinder_005 = bpy.data.meshes.new('Cylinder.005')
me_cylinder_005.from_pydata([(4.607, 2.018, 0.04094), (-0.2098, 2.018, 0.04094), (4.607, 2.006, 0.0803), (-0.2098, 2.006, 0.0803), (4.607, 1.987, 0.1166), (-0.2098, 1.987, 0.1166), (4.607, 1.961, 0.1484), (-0.2098, 1.961, 0.1484), (4.607, 1.929, 0.1745), (-0.2098, 1.929, 0.1745), (4.607, 1.893, 0.1939), (-0.2098, 1.893, 0.1939), (4.607, 1.853, 0.2058), (-0.2098, 1.853, 0.2058), (4.607, 1.812, 0.2098), (-0.2098, 1.812, 0.2098), (4.607, 1.772, 0.2058), (-0.2098, 1.772, 0.2058), (4.607, 1.732, 0.1939), (-0.2098, 1.732, 0.1939), (4.607, 1.696, 0.1745), (-0.2098, 1.696, 0.1745), (4.607, 1.664, 0.1484), (-0.2098, 1.664, 0.1484), (4.607, 1.638, 0.1166), (-0.2098, 1.638, 0.1166), (4.607, 1.619, 0.0803), (-0.2098, 1.619, 0.0803), (4.607, 1.607, 0.04094), (-0.2098, 1.607, 0.04094), (4.607, 1.603, 1.472e-08), (-0.2098, 1.603, 1.472e-08), (4.607, 1.607, -0.04094), (-0.2098, 1.607, -0.04094), (4.607, 1.619, -0.0803), (-0.2098, 1.619, -0.0803), (4.607, 1.638, -0.1166), (-0.2098, 1.638, -0.1166), (4.607, 1.664, -0.1484), (-0.2098, 1.664, -0.1484), (4.607, 1.696, -0.1745), (-0.2098, 1.696, -0.1745), (4.607, 1.732, -0.1939), (-0.2098, 1.732, -0.1939), (4.607, 1.772, -0.2058), (-0.2098, 1.772, -0.2058), (4.607, 1.812, -0.2098), (-0.2098, 1.812, -0.2098), (4.607, 1.853, -0.2058), (-0.2098, 1.853, -0.2058), (4.607, 1.893, -0.1939), (-0.2098, 1.893, -0.1939), (4.607, 1.929, -0.1745), (-0.2098, 1.929, -0.1745), (4.607, 1.961, -0.1484), (-0.2098, 1.961, -0.1484), (4.607, 1.987, -0.1166), (-0.2098, 1.987, -0.1166), (4.607, 2.006, -0.0803), (-0.2098, 2.006, -0.0803), (4.607, 2.018, -0.04094), (-0.2098, 2.018, -0.04094), (4.607, 2.022, 1.472e-08), (-0.2098, 2.022, 1.472e-08)], [], [(63, 61, 59, 57, 55, 53, 51, 49, 47, 45, 43, 41, 39, 37, 35, 33, 31, 29, 27, 25, 23, 21, 19, 17, 15, 13, 11, 9, 7, 5, 3, 1), (1, 0, 62, 63), (3, 2, 0, 1), (60, 62, 0, 2, 4, 6, 8, 10, 12, 14, 16, 18, 20, 22, 24, 26, 28, 30, 32, 34, 36, 38, 40, 42, 44, 46, 48, 50, 52, 54, 56, 58), (5, 4, 2, 3), (7, 6, 4, 5), (9, 8, 6, 7), (11, 10, 8, 9), (13, 12, 10, 11), (15, 14, 12, 13), (17, 16, 14, 15), (19, 18, 16, 17), (21, 20, 18, 19), (23, 22, 20, 21), (25, 24, 22, 23), (27, 26, 24, 25), (29, 28, 26, 27), (31, 30, 28, 29), (33, 32, 30, 31), (35, 34, 32, 33), (37, 36, 34, 35), (39, 38, 36, 37), (41, 40, 38, 39), (43, 42, 40, 41), (45, 44, 42, 43), (47, 46, 44, 45), (49, 48, 46, 47), (51, 50, 48, 49), (53, 52, 50, 51), (55, 54, 52, 53), (57, 56, 54, 55), (59, 58, 56, 57), (61, 60, 58, 59), (63, 62, 60, 61)])
me_cylinder_005.polygons.foreach_set('use_smooth', [True] * 34)
_uv = me_cylinder_005.uv_layers.new(name='UVMap')
_uv.uv.foreach_set('vector', [0.75, 0.49, 0.7968, 0.4854, 0.8418, 0.4717, 0.8833, 0.4496, 0.9197, 0.4197, 0.9496, 0.3833, 0.9717, 0.3418, 0.9854, 0.2968, 0.99, 0.25, 0.9854, 0.2032, 0.9717, 0.1582, 0.9496, 0.1167, 0.9197, 0.08029, 0.8833, 0.05045, 0.8418, 0.02827, 0.7968, 0.01461, 0.75, 0.01, 0.7032, 0.01461, 0.6582, 0.02827, 0.6167, 0.05045, 0.5803, 0.08029, 0.5504, 0.1167, 0.5283, 0.1582, 0.5146, 0.2032, 0.51, 0.25, 0.5146, 0.2968, 0.5283, 0.3418, 0.5504, 0.3833, 0.5803, 0.4197, 0.6167, 0.4496, 0.6582, 0.4717, 0.7032, 0.4854, 0.03125, 0.5, 0.03125, 1.0, 0.0, 1.0, 0.0, 0.5, 0.0625, 0.5, 0.0625, 1.0, 0.03125, 1.0, 0.03125, 0.5, 0.2968, 0.4854, 0.25, 0.49, 0.2032, 0.4854, 0.1582, 0.4717, 0.1167, 0.4496, 0.08029, 0.4197, 0.05045, 0.3833, 0.02827, 0.3418, 0.01461, 0.2968, 0.01, 0.25, 0.01461, 0.2032, 0.02827, 0.1582, 0.05045, 0.1167, 0.08029, 0.08029, 0.1167, 0.05045, 0.1582, 0.02827, 0.2032, 0.01461, 0.25, 0.01, 0.2968, 0.01461, 0.3418, 0.02827, 0.3833, 0.05045, 0.4197, 0.08029, 0.4496, 0.1167, 0.4717, 0.1582, 0.4854, 0.2032, 0.49, 0.25, 0.4854, 0.2968, 0.4717, 0.3418, 0.4496, 0.3833, 0.4197, 0.4197, 0.3833, 0.4496, 0.3418, 0.4717, 0.09375, 0.5, 0.09375, 1.0, 0.0625, 1.0, 0.0625, 0.5, 0.125, 0.5, 0.125, 1.0, 0.09375, 1.0, 0.09375, 0.5, 0.1562, 0.5, 0.1562, 1.0, 0.125, 1.0, 0.125, 0.5, 0.1875, 0.5, 0.1875, 1.0, 0.1562, 1.0, 0.1562, 0.5, 0.2188, 0.5, 0.2188, 1.0, 0.1875, 1.0, 0.1875, 0.5, 0.25, 0.5, 0.25, 1.0, 0.2188, 1.0, 0.2188, 0.5, 0.2812, 0.5, 0.2812, 1.0, 0.25, 1.0, 0.25, 0.5, 0.3125, 0.5, 0.3125, 1.0, 0.2812, 1.0, 0.2812, 0.5, 0.3438, 0.5, 0.3438, 1.0, 0.3125, 1.0, 0.3125, 0.5, 0.375, 0.5, 0.375, 1.0, 0.3438, 1.0, 0.3438, 0.5, 0.4062, 0.5, 0.4062, 1.0, 0.375, 1.0, 0.375, 0.5, 0.4375, 0.5, 0.4375, 1.0, 0.4062, 1.0, 0.4062, 0.5, 0.4688, 0.5, 0.4688, 1.0, 0.4375, 1.0, 0.4375, 0.5, 0.5, 0.5, 0.5, 1.0, 0.4688, 1.0, 0.4688, 0.5, 0.5312, 0.5, 0.5312, 1.0, 0.5, 1.0, 0.5, 0.5, 0.5625, 0.5, 0.5625, 1.0, 0.5312, 1.0, 0.5312, 0.5, 0.5938, 0.5, 0.5938, 1.0, 0.5625, 1.0, 0.5625, 0.5, 0.625, 0.5, 0.625, 1.0, 0.5938, 1.0, 0.5938, 0.5, 0.6562, 0.5, 0.6562, 1.0, 0.625, 1.0, 0.625, 0.5, 0.6875, 0.5, 0.6875, 1.0, 0.6562, 1.0, 0.6562, 0.5, 0.7188, 0.5, 0.7188, 1.0, 0.6875, 1.0, 0.6875, 0.5, 0.75, 0.5, 0.75, 1.0, 0.7188, 1.0, 0.7188, 0.5, 0.7812, 0.5, 0.7812, 1.0, 0.75, 1.0, 0.75, 0.5, 0.8125, 0.5, 0.8125, 1.0, 0.7812, 1.0, 0.7812, 0.5, 0.8438, 0.5, 0.8438, 1.0, 0.8125, 1.0, 0.8125, 0.5, 0.875, 0.5, 0.875, 1.0, 0.8438, 1.0, 0.8438, 0.5, 0.9062, 0.5, 0.9062, 1.0, 0.875, 1.0, 0.875, 0.5, 0.9375, 0.5, 0.9375, 1.0, 0.9062, 1.0, 0.9062, 0.5, 0.9688, 0.5, 0.9688, 1.0, 0.9375, 1.0, 0.9375, 0.5, 1.0, 0.5, 1.0, 1.0, 0.9688, 1.0, 0.9688, 0.5])
me_cylinder_005.materials.append(mat_855e42)
me_cylinder_005.update()
me_cylinder_006 = bpy.data.meshes.new('Cylinder.006')
me_cylinder_006.from_pydata([(4.607, 2.376, 0.04094), (-0.2098, 2.376, 0.04094), (4.607, 2.364, 0.0803), (-0.2098, 2.364, 0.0803), (4.607, 2.345, 0.1166), (-0.2098, 2.345, 0.1166), (4.607, 2.319, 0.1484), (-0.2098, 2.319, 0.1484), (4.607, 2.287, 0.1745), (-0.2098, 2.287, 0.1745), (4.607, 2.25, 0.1939), (-0.2098, 2.25, 0.1939), (4.607, 2.211, 0.2058), (-0.2098, 2.211, 0.2058), (4.607, 2.17, 0.2098), (-0.2098, 2.17, 0.2098), (4.607, 2.129, 0.2058), (-0.2098, 2.129, 0.2058), (4.607, 2.09, 0.1939), (-0.2098, 2.09, 0.1939), (4.607, 2.054, 0.1745), (-0.2098, 2.054, 0.1745), (4.607, 2.022, 0.1484), (-0.2098, 2.022, 0.1484), (4.607, 1.996, 0.1166), (-0.2098, 1.996, 0.1166), (4.607, 1.976, 0.0803), (-0.2098, 1.976, 0.0803), (4.607, 1.964, 0.04094), (-0.2098, 1.964, 0.04094), (4.607, 1.96, 1.472e-08), (-0.2098, 1.96, 1.472e-08), (4.607, 1.964, -0.04094), (-0.2098, 1.964, -0.04094), (4.607, 1.976, -0.0803), (-0.2098, 1.976, -0.0803), (4.607, 1.996, -0.1166), (-0.2098, 1.996, -0.1166), (4.607, 2.022, -0.1484), (-0.2098, 2.022, -0.1484), (4.607, 2.054, -0.1745), (-0.2098, 2.054, -0.1745), (4.607, 2.09, -0.1939), (-0.2098, 2.09, -0.1939), (4.607, 2.129, -0.2058), (-0.2098, 2.129, -0.2058), (4.607, 2.17, -0.2098), (-0.2098, 2.17, -0.2098), (4.607, 2.211, -0.2058), (-0.2098, 2.211, -0.2058), (4.607, 2.25, -0.1939), (-0.2098, 2.25, -0.1939), (4.607, 2.287, -0.1745), (-0.2098, 2.287, -0.1745), (4.607, 2.319, -0.1484), (-0.2098, 2.319, -0.1484), (4.607, 2.345, -0.1166), (-0.2098, 2.345, -0.1166), (4.607, 2.364, -0.0803), (-0.2098, 2.364, -0.0803), (4.607, 2.376, -0.04094), (-0.2098, 2.376, -0.04094), (4.607, 2.38, 1.472e-08), (-0.2098, 2.38, 1.472e-08)], [], [(63, 61, 59, 57, 55, 53, 51, 49, 47, 45, 43, 41, 39, 37, 35, 33, 31, 29, 27, 25, 23, 21, 19, 17, 15, 13, 11, 9, 7, 5, 3, 1), (1, 0, 62, 63), (3, 2, 0, 1), (60, 62, 0, 2, 4, 6, 8, 10, 12, 14, 16, 18, 20, 22, 24, 26, 28, 30, 32, 34, 36, 38, 40, 42, 44, 46, 48, 50, 52, 54, 56, 58), (5, 4, 2, 3), (7, 6, 4, 5), (9, 8, 6, 7), (11, 10, 8, 9), (13, 12, 10, 11), (15, 14, 12, 13), (17, 16, 14, 15), (19, 18, 16, 17), (21, 20, 18, 19), (23, 22, 20, 21), (25, 24, 22, 23), (27, 26, 24, 25), (29, 28, 26, 27), (31, 30, 28, 29), (33, 32, 30, 31), (35, 34, 32, 33), (37, 36, 34, 35), (39, 38, 36, 37), (41, 40, 38, 39), (43, 42, 40, 41), (45, 44, 42, 43), (47, 46, 44, 45), (49, 48, 46, 47), (51, 50, 48, 49), (53, 52, 50, 51), (55, 54, 52, 53), (57, 56, 54, 55), (59, 58, 56, 57), (61, 60, 58, 59), (63, 62, 60, 61)])
me_cylinder_006.polygons.foreach_set('use_smooth', [True] * 34)
_uv = me_cylinder_006.uv_layers.new(name='UVMap')
_uv.uv.foreach_set('vector', [0.75, 0.49, 0.7968, 0.4854, 0.8418, 0.4717, 0.8833, 0.4496, 0.9197, 0.4197, 0.9496, 0.3833, 0.9717, 0.3418, 0.9854, 0.2968, 0.99, 0.25, 0.9854, 0.2032, 0.9717, 0.1582, 0.9496, 0.1167, 0.9197, 0.08029, 0.8833, 0.05045, 0.8418, 0.02827, 0.7968, 0.01461, 0.75, 0.01, 0.7032, 0.01461, 0.6582, 0.02827, 0.6167, 0.05045, 0.5803, 0.08029, 0.5504, 0.1167, 0.5283, 0.1582, 0.5146, 0.2032, 0.51, 0.25, 0.5146, 0.2968, 0.5283, 0.3418, 0.5504, 0.3833, 0.5803, 0.4197, 0.6167, 0.4496, 0.6582, 0.4717, 0.7032, 0.4854, 0.03125, 0.5, 0.03125, 1.0, 0.0, 1.0, 0.0, 0.5, 0.0625, 0.5, 0.0625, 1.0, 0.03125, 1.0, 0.03125, 0.5, 0.2968, 0.4854, 0.25, 0.49, 0.2032, 0.4854, 0.1582, 0.4717, 0.1167, 0.4496, 0.08029, 0.4197, 0.05045, 0.3833, 0.02827, 0.3418, 0.01461, 0.2968, 0.01, 0.25, 0.01461, 0.2032, 0.02827, 0.1582, 0.05045, 0.1167, 0.08029, 0.08029, 0.1167, 0.05045, 0.1582, 0.02827, 0.2032, 0.01461, 0.25, 0.01, 0.2968, 0.01461, 0.3418, 0.02827, 0.3833, 0.05045, 0.4197, 0.08029, 0.4496, 0.1167, 0.4717, 0.1582, 0.4854, 0.2032, 0.49, 0.25, 0.4854, 0.2968, 0.4717, 0.3418, 0.4496, 0.3833, 0.4197, 0.4197, 0.3833, 0.4496, 0.3418, 0.4717, 0.09375, 0.5, 0.09375, 1.0, 0.0625, 1.0, 0.0625, 0.5, 0.125, 0.5, 0.125, 1.0, 0.09375, 1.0, 0.09375, 0.5, 0.1562, 0.5, 0.1562, 1.0, 0.125, 1.0, 0.125, 0.5, 0.1875, 0.5, 0.1875, 1.0, 0.1562, 1.0, 0.1562, 0.5, 0.2188, 0.5, 0.2188, 1.0, 0.1875, 1.0, 0.1875, 0.5, 0.25, 0.5, 0.25, 1.0, 0.2188, 1.0, 0.2188, 0.5, 0.2812, 0.5, 0.2812, 1.0, 0.25, 1.0, 0.25, 0.5, 0.3125, 0.5, 0.3125, 1.0, 0.2812, 1.0, 0.2812, 0.5, 0.3438, 0.5, 0.3438, 1.0, 0.3125, 1.0, 0.3125, 0.5, 0.375, 0.5, 0.375, 1.0, 0.3438, 1.0, 0.3438, 0.5, 0.4062, 0.5, 0.4062, 1.0, 0.375, 1.0, 0.375, 0.5, 0.4375, 0.5, 0.4375, 1.0, 0.4062, 1.0, 0.4062, 0.5, 0.4688, 0.5, 0.4688, 1.0, 0.4375, 1.0, 0.4375, 0.5, 0.5, 0.5, 0.5, 1.0, 0.4688, 1.0, 0.4688, 0.5, 0.5312, 0.5, 0.5312, 1.0, 0.5, 1.0, 0.5, 0.5, 0.5625, 0.5, 0.5625, 1.0, 0.5312, 1.0, 0.5312, 0.5, 0.5938, 0.5, 0.5938, 1.0, 0.5625, 1.0, 0.5625, 0.5, 0.625, 0.5, 0.625, 1.0, 0.5938, 1.0, 0.5938, 0.5, 0.6562, 0.5, 0.6562, 1.0, 0.625, 1.0, 0.625, 0.5, 0.6875, 0.5, 0.6875, 1.0, 0.6562, 1.0, 0.6562, 0.5, 0.7188, 0.5, 0.7188, 1.0, 0.6875, 1.0, 0.6875, 0.5, 0.75, 0.5, 0.75, 1.0, 0.7188, 1.0, 0.7188, 0.5, 0.7812, 0.5, 0.7812, 1.0, 0.75, 1.0, 0.75, 0.5, 0.8125, 0.5, 0.8125, 1.0, 0.7812, 1.0, 0.7812, 0.5, 0.8438, 0.5, 0.8438, 1.0, 0.8125, 1.0, 0.8125, 0.5, 0.875, 0.5, 0.875, 1.0, 0.8438, 1.0, 0.8438, 0.5, 0.9062, 0.5, 0.9062, 1.0, 0.875, 1.0, 0.875, 0.5, 0.9375, 0.5, 0.9375, 1.0, 0.9062, 1.0, 0.9062, 0.5, 0.9688, 0.5, 0.9688, 1.0, 0.9375, 1.0, 0.9375, 0.5, 1.0, 0.5, 1.0, 1.0, 0.9688, 1.0, 0.9688, 0.5])
me_cylinder_006.materials.append(mat_material_008)
me_cylinder_006.update()
me_cylinder_007 = bpy.data.meshes.new('Cylinder.007')
me_cylinder_007.from_pydata([(4.607, 2.741, 0.04094), (-0.2098, 2.741, 0.04094), (4.607, 2.729, 0.0803), (-0.2098, 2.729, 0.0803), (4.607, 2.71, 0.1166), (-0.2098, 2.71, 0.1166), (4.607, 2.684, 0.1484), (-0.2098, 2.684, 0.1484), (4.607, 2.652, 0.1745), (-0.2098, 2.652, 0.1745), (4.607, 2.616, 0.1939), (-0.2098, 2.616, 0.1939), (4.607, 2.576, 0.2058), (-0.2098, 2.576, 0.2058), (4.607, 2.536, 0.2098), (-0.2098, 2.536, 0.2098), (4.607, 2.495, 0.2058), (-0.2098, 2.495, 0.2058), (4.607, 2.455, 0.1939), (-0.2098, 2.455, 0.1939), (4.607, 2.419, 0.1745), (-0.2098, 2.419, 0.1745), (4.607, 2.387, 0.1484), (-0.2098, 2.387, 0.1484), (4.607, 2.361, 0.1166), (-0.2098, 2.361, 0.1166), (4.607, 2.342, 0.0803), (-0.2098, 2.342, 0.0803), (4.607, 2.33, 0.04094), (-0.2098, 2.33, 0.04094), (4.607, 2.326, 1.472e-08), (-0.2098, 2.326, 1.472e-08), (4.607, 2.33, -0.04094), (-0.2098, 2.33, -0.04094), (4.607, 2.342, -0.0803), (-0.2098, 2.342, -0.0803), (4.607, 2.361, -0.1166), (-0.2098, 2.361, -0.1166), (4.607, 2.387, -0.1484), (-0.2098, 2.387, -0.1484), (4.607, 2.419, -0.1745), (-0.2098, 2.419, -0.1745), (4.607, 2.455, -0.1939), (-0.2098, 2.455, -0.1939), (4.607, 2.495, -0.2058), (-0.2098, 2.495, -0.2058), (4.607, 2.536, -0.2098), (-0.2098, 2.536, -0.2098), (4.607, 2.576, -0.2058), (-0.2098, 2.576, -0.2058), (4.607, 2.616, -0.1939), (-0.2098, 2.616, -0.1939), (4.607, 2.652, -0.1745), (-0.2098, 2.652, -0.1745), (4.607, 2.684, -0.1484), (-0.2098, 2.684, -0.1484), (4.607, 2.71, -0.1166), (-0.2098, 2.71, -0.1166), (4.607, 2.729, -0.0803), (-0.2098, 2.729, -0.0803), (4.607, 2.741, -0.04094), (-0.2098, 2.741, -0.04094), (4.607, 2.745, 1.472e-08), (-0.2098, 2.745, 1.472e-08)], [], [(63, 61, 59, 57, 55, 53, 51, 49, 47, 45, 43, 41, 39, 37, 35, 33, 31, 29, 27, 25, 23, 21, 19, 17, 15, 13, 11, 9, 7, 5, 3, 1), (1, 0, 62, 63), (3, 2, 0, 1), (60, 62, 0, 2, 4, 6, 8, 10, 12, 14, 16, 18, 20, 22, 24, 26, 28, 30, 32, 34, 36, 38, 40, 42, 44, 46, 48, 50, 52, 54, 56, 58), (5, 4, 2, 3), (7, 6, 4, 5), (9, 8, 6, 7), (11, 10, 8, 9), (13, 12, 10, 11), (15, 14, 12, 13), (17, 16, 14, 15), (19, 18, 16, 17), (21, 20, 18, 19), (23, 22, 20, 21), (25, 24, 22, 23), (27, 26, 24, 25), (29, 28, 26, 27), (31, 30, 28, 29), (33, 32, 30, 31), (35, 34, 32, 33), (37, 36, 34, 35), (39, 38, 36, 37), (41, 40, 38, 39), (43, 42, 40, 41), (45, 44, 42, 43), (47, 46, 44, 45), (49, 48, 46, 47), (51, 50, 48, 49), (53, 52, 50, 51), (55, 54, 52, 53), (57, 56, 54, 55), (59, 58, 56, 57), (61, 60, 58, 59), (63, 62, 60, 61)])
me_cylinder_007.polygons.foreach_set('use_smooth', [True] * 34)
_uv = me_cylinder_007.uv_layers.new(name='UVMap')
_uv.uv.foreach_set('vector', [0.75, 0.49, 0.7968, 0.4854, 0.8418, 0.4717, 0.8833, 0.4496, 0.9197, 0.4197, 0.9496, 0.3833, 0.9717, 0.3418, 0.9854, 0.2968, 0.99, 0.25, 0.9854, 0.2032, 0.9717, 0.1582, 0.9496, 0.1167, 0.9197, 0.08029, 0.8833, 0.05045, 0.8418, 0.02827, 0.7968, 0.01461, 0.75, 0.01, 0.7032, 0.01461, 0.6582, 0.02827, 0.6167, 0.05045, 0.5803, 0.08029, 0.5504, 0.1167, 0.5283, 0.1582, 0.5146, 0.2032, 0.51, 0.25, 0.5146, 0.2968, 0.5283, 0.3418, 0.5504, 0.3833, 0.5803, 0.4197, 0.6167, 0.4496, 0.6582, 0.4717, 0.7032, 0.4854, 0.03125, 0.5, 0.03125, 1.0, 0.0, 1.0, 0.0, 0.5, 0.0625, 0.5, 0.0625, 1.0, 0.03125, 1.0, 0.03125, 0.5, 0.2968, 0.4854, 0.25, 0.49, 0.2032, 0.4854, 0.1582, 0.4717, 0.1167, 0.4496, 0.08029, 0.4197, 0.05045, 0.3833, 0.02827, 0.3418, 0.01461, 0.2968, 0.01, 0.25, 0.01461, 0.2032, 0.02827, 0.1582, 0.05045, 0.1167, 0.08029, 0.08029, 0.1167, 0.05045, 0.1582, 0.02827, 0.2032, 0.01461, 0.25, 0.01, 0.2968, 0.01461, 0.3418, 0.02827, 0.3833, 0.05045, 0.4197, 0.08029, 0.4496, 0.1167, 0.4717, 0.1582, 0.4854, 0.2032, 0.49, 0.25, 0.4854, 0.2968, 0.4717, 0.3418, 0.4496, 0.3833, 0.4197, 0.4197, 0.3833, 0.4496, 0.3418, 0.4717, 0.09375, 0.5, 0.09375, 1.0, 0.0625, 1.0, 0.0625, 0.5, 0.125, 0.5, 0.125, 1.0, 0.09375, 1.0, 0.09375, 0.5, 0.1562, 0.5, 0.1562, 1.0, 0.125, 1.0, 0.125, 0.5, 0.1875, 0.5, 0.1875, 1.0, 0.1562, 1.0, 0.1562, 0.5, 0.2188, 0.5, 0.2188, 1.0, 0.1875, 1.0, 0.1875, 0.5, 0.25, 0.5, 0.25, 1.0, 0.2188, 1.0, 0.2188, 0.5, 0.2812, 0.5, 0.2812, 1.0, 0.25, 1.0, 0.25, 0.5, 0.3125, 0.5, 0.3125, 1.0, 0.2812, 1.0, 0.2812, 0.5, 0.3438, 0.5, 0.3438, 1.0, 0.3125, 1.0, 0.3125, 0.5, 0.375, 0.5, 0.375, 1.0, 0.3438, 1.0, 0.3438, 0.5, 0.4062, 0.5, 0.4062, 1.0, 0.375, 1.0, 0.375, 0.5, 0.4375, 0.5, 0.4375, 1.0, 0.4062, 1.0, 0.4062, 0.5, 0.4688, 0.5, 0.4688, 1.0, 0.4375, 1.0, 0.4375, 0.5, 0.5, 0.5, 0.5, 1.0, 0.4688, 1.0, 0.4688, 0.5, 0.5312, 0.5, 0.5312, 1.0, 0.5, 1.0, 0.5, 0.5, 0.5625, 0.5, 0.5625, 1.0, 0.5312, 1.0, 0.5312, 0.5, 0.5938, 0.5, 0.5938, 1.0, 0.5625, 1.0, 0.5625, 0.5, 0.625, 0.5, 0.625, 1.0, 0.5938, 1.0, 0.5938, 0.5, 0.6562, 0.5, 0.6562, 1.0, 0.625, 1.0, 0.625, 0.5, 0.6875, 0.5, 0.6875, 1.0, 0.6562, 1.0, 0.6562, 0.5, 0.7188, 0.5, 0.7188, 1.0, 0.6875, 1.0, 0.6875, 0.5, 0.75, 0.5, 0.75, 1.0, 0.7188, 1.0, 0.7188, 0.5, 0.7812, 0.5, 0.7812, 1.0, 0.75, 1.0, 0.75, 0.5, 0.8125, 0.5, 0.8125, 1.0, 0.7812, 1.0, 0.7812, 0.5, 0.8438, 0.5, 0.8438, 1.0, 0.8125, 1.0, 0.8125, 0.5, 0.875, 0.5, 0.875, 1.0, 0.8438, 1.0, 0.8438, 0.5, 0.9062, 0.5, 0.9062, 1.0, 0.875, 1.0, 0.875, 0.5, 0.9375, 0.5, 0.9375, 1.0, 0.9062, 1.0, 0.9062, 0.5, 0.9688, 0.5, 0.9688, 1.0, 0.9375, 1.0, 0.9375, 0.5, 1.0, 0.5, 1.0, 1.0, 0.9688, 1.0, 0.9688, 0.5])
me_cylinder_007.materials.append(mat_material_007)
me_cylinder_007.update()
me_cylinder_008 = bpy.data.meshes.new('Cylinder.008')
me_cylinder_008.from_pydata([(4.607, 3.085, 0.04094), (-0.2098, 3.085, 0.04094), (4.607, 3.073, 0.0803), (-0.2098, 3.073, 0.0803), (4.607, 3.054, 0.1166), (-0.2098, 3.054, 0.1166), (4.607, 3.027, 0.1484), (-0.2098, 3.027, 0.1484), (4.607, 2.996, 0.1745), (-0.2098, 2.996, 0.1745), (4.607, 2.959, 0.1939), (-0.2098, 2.959, 0.1939), (4.607, 2.92, 0.2058), (-0.2098, 2.92, 0.2058), (4.607, 2.879, 0.2098), (-0.2098, 2.879, 0.2098), (4.607, 2.838, 0.2058), (-0.2098, 2.838, 0.2058), (4.607, 2.799, 0.1939), (-0.2098, 2.799, 0.1939), (4.607, 2.762, 0.1745), (-0.2098, 2.762, 0.1745), (4.607, 2.731, 0.1484), (-0.2098, 2.731, 0.1484), (4.607, 2.705, 0.1166), (-0.2098, 2.705, 0.1166), (4.607, 2.685, 0.0803), (-0.2098, 2.685, 0.0803), (4.607, 2.673, 0.04094), (-0.2098, 2.673, 0.04094), (4.607, 2.669, 1.472e-08), (-0.2098, 2.669, 1.472e-08), (4.607, 2.673, -0.04094), (-0.2098, 2.673, -0.04094), (4.607, 2.685, -0.0803), (-0.2098, 2.685, -0.0803), (4.607, 2.705, -0.1166), (-0.2098, 2.705, -0.1166), (4.607, 2.731, -0.1484), (-0.2098, 2.731, -0.1484), (4.607, 2.762, -0.1745), (-0.2098, 2.762, -0.1745), (4.607, 2.799, -0.1939), (-0.2098, 2.799, -0.1939), (4.607, 2.838, -0.2058), (-0.2098, 2.838, -0.2058), (4.607, 2.879, -0.2098), (-0.2098, 2.879, -0.2098), (4.607, 2.92, -0.2058), (-0.2098, 2.92, -0.2058), (4.607, 2.959, -0.1939), (-0.2098, 2.959, -0.1939), (4.607, 2.996, -0.1745), (-0.2098, 2.996, -0.1745), (4.607, 3.027, -0.1484), (-0.2098, 3.027, -0.1484), (4.607, 3.054, -0.1166), (-0.2098, 3.054, -0.1166), (4.607, 3.073, -0.0803), (-0.2098, 3.073, -0.0803), (4.607, 3.085, -0.04094), (-0.2098, 3.085, -0.04094), (4.607, 3.089, 1.472e-08), (-0.2098, 3.089, 1.472e-08)], [], [(63, 61, 59, 57, 55, 53, 51, 49, 47, 45, 43, 41, 39, 37, 35, 33, 31, 29, 27, 25, 23, 21, 19, 17, 15, 13, 11, 9, 7, 5, 3, 1), (1, 0, 62, 63), (3, 2, 0, 1), (60, 62, 0, 2, 4, 6, 8, 10, 12, 14, 16, 18, 20, 22, 24, 26, 28, 30, 32, 34, 36, 38, 40, 42, 44, 46, 48, 50, 52, 54, 56, 58), (5, 4, 2, 3), (7, 6, 4, 5), (9, 8, 6, 7), (11, 10, 8, 9), (13, 12, 10, 11), (15, 14, 12, 13), (17, 16, 14, 15), (19, 18, 16, 17), (21, 20, 18, 19), (23, 22, 20, 21), (25, 24, 22, 23), (27, 26, 24, 25), (29, 28, 26, 27), (31, 30, 28, 29), (33, 32, 30, 31), (35, 34, 32, 33), (37, 36, 34, 35), (39, 38, 36, 37), (41, 40, 38, 39), (43, 42, 40, 41), (45, 44, 42, 43), (47, 46, 44, 45), (49, 48, 46, 47), (51, 50, 48, 49), (53, 52, 50, 51), (55, 54, 52, 53), (57, 56, 54, 55), (59, 58, 56, 57), (61, 60, 58, 59), (63, 62, 60, 61)])
me_cylinder_008.polygons.foreach_set('use_smooth', [True] * 34)
_uv = me_cylinder_008.uv_layers.new(name='UVMap')
_uv.uv.foreach_set('vector', [0.75, 0.49, 0.7968, 0.4854, 0.8418, 0.4717, 0.8833, 0.4496, 0.9197, 0.4197, 0.9496, 0.3833, 0.9717, 0.3418, 0.9854, 0.2968, 0.99, 0.25, 0.9854, 0.2032, 0.9717, 0.1582, 0.9496, 0.1167, 0.9197, 0.08029, 0.8833, 0.05045, 0.8418, 0.02827, 0.7968, 0.01461, 0.75, 0.01, 0.7032, 0.01461, 0.6582, 0.02827, 0.6167, 0.05045, 0.5803, 0.08029, 0.5504, 0.1167, 0.5283, 0.1582, 0.5146, 0.2032, 0.51, 0.25, 0.5146, 0.2968, 0.5283, 0.3418, 0.5504, 0.3833, 0.5803, 0.4197, 0.6167, 0.4496, 0.6582, 0.4717, 0.7032, 0.4854, 0.03125, 0.5, 0.03125, 1.0, 0.0, 1.0, 0.0, 0.5, 0.0625, 0.5, 0.0625, 1.0, 0.03125, 1.0, 0.03125, 0.5, 0.2968, 0.4854, 0.25, 0.49, 0.2032, 0.4854, 0.1582, 0.4717, 0.1167, 0.4496, 0.08029, 0.4197, 0.05045, 0.3833, 0.02827, 0.3418, 0.01461, 0.2968, 0.01, 0.25, 0.01461, 0.2032, 0.02827, 0.1582, 0.05045, 0.1167, 0.08029, 0.08029, 0.1167, 0.05045, 0.1582, 0.02827, 0.2032, 0.01461, 0.25, 0.01, 0.2968, 0.01461, 0.3418, 0.02827, 0.3833, 0.05045, 0.4197, 0.08029, 0.4496, 0.1167, 0.4717, 0.1582, 0.4854, 0.2032, 0.49, 0.25, 0.4854, 0.2968, 0.4717, 0.3418, 0.4496, 0.3833, 0.4197, 0.4197, 0.3833, 0.4496, 0.3418, 0.4717, 0.09375, 0.5, 0.09375, 1.0, 0.0625, 1.0, 0.0625, 0.5, 0.125, 0.5, 0.125, 1.0, 0.09375, 1.0, 0.09375, 0.5, 0.1562, 0.5, 0.1562, 1.0, 0.125, 1.0, 0.125, 0.5, 0.1875, 0.5, 0.1875, 1.0, 0.1562, 1.0, 0.1562, 0.5, 0.2188, 0.5, 0.2188, 1.0, 0.1875, 1.0, 0.1875, 0.5, 0.25, 0.5, 0.25, 1.0, 0.2188, 1.0, 0.2188, 0.5, 0.2812, 0.5, 0.2812, 1.0, 0.25, 1.0, 0.25, 0.5, 0.3125, 0.5, 0.3125, 1.0, 0.2812, 1.0, 0.2812, 0.5, 0.3438, 0.5, 0.3438, 1.0, 0.3125, 1.0, 0.3125, 0.5, 0.375, 0.5, 0.375, 1.0, 0.3438, 1.0, 0.3438, 0.5, 0.4062, 0.5, 0.4062, 1.0, 0.375, 1.0, 0.375, 0.5, 0.4375, 0.5, 0.4375, 1.0, 0.4062, 1.0, 0.4062, 0.5, 0.4688, 0.5, 0.4688, 1.0, 0.4375, 1.0, 0.4375, 0.5, 0.5, 0.5, 0.5, 1.0, 0.4688, 1.0, 0.4688, 0.5, 0.5312, 0.5, 0.5312, 1.0, 0.5, 1.0, 0.5, 0.5, 0.5625, 0.5, 0.5625, 1.0, 0.5312, 1.0, 0.5312, 0.5, 0.5938, 0.5, 0.5938, 1.0, 0.5625, 1.0, 0.5625, 0.5, 0.625, 0.5, 0.625, 1.0, 0.5938, 1.0, 0.5938, 0.5, 0.6562, 0.5, 0.6562, 1.0, 0.625, 1.0, 0.625, 0.5, 0.6875, 0.5, 0.6875, 1.0, 0.6562, 1.0, 0.6562, 0.5, 0.7188, 0.5, 0.7188, 1.0, 0.6875, 1.0, 0.6875, 0.5, 0.75, 0.5, 0.75, 1.0, 0.7188, 1.0, 0.7188, 0.5, 0.7812, 0.5, 0.7812, 1.0, 0.75, 1.0, 0.75, 0.5, 0.8125, 0.5, 0.8125, 1.0, 0.7812, 1.0, 0.7812, 0.5, 0.8438, 0.5, 0.8438, 1.0, 0.8125, 1.0, 0.8125, 0.5, 0.875, 0.5, 0.875, 1.0, 0.8438, 1.0, 0.8438, 0.5, 0.9062, 0.5, 0.9062, 1.0, 0.875, 1.0, 0.875, 0.5, 0.9375, 0.5, 0.9375, 1.0, 0.9062, 1.0, 0.9062, 0.5, 0.9688, 0.5, 0.9688, 1.0, 0.9375, 1.0, 0.9375, 0.5, 1.0, 0.5, 1.0, 1.0, 0.9688, 1.0, 0.9688, 0.5])
me_cylinder_008.materials.append(mat_material_004)
me_cylinder_008.update()
me_cylinder_009 = bpy.data.meshes.new('Cylinder.009')
me_cylinder_009.from_pydata([(4.27, 1.49, 3.506), (4.261, 1.489, 3.506), (4.252, 1.486, 3.506), (4.244, 1.482, 3.506), (4.237, 1.476, 3.506), (4.231, 1.469, 3.506), (4.226, 1.461, 3.506), (4.224, 1.452, 3.506), (4.223, 1.443, 3.506), (4.224, 1.433, 3.506), (4.226, 1.424, 3.506), (4.231, 1.416, 3.506), (4.237, 1.409, 3.506), (4.244, 1.403, 3.506), (4.252, 1.399, 3.506), (4.261, 1.396, 3.506), (4.27, 1.395, 3.506), (4.279, 1.396, 3.506), (4.288, 1.399, 3.506), (4.296, 1.403, 3.506), (4.304, 1.409, 3.506), (4.31, 1.416, 3.506), (4.314, 1.424, 3.506), (4.317, 1.433, 3.506), (4.318, 1.443, 3.506), (4.317, 1.452, 3.506), (4.314, 1.461, 3.506), (4.31, 1.469, 3.506), (4.304, 1.476, 3.506), (4.296, 1.482, 3.506), (4.288, 1.486, 3.506), (4.279, 1.489, 3.506), (4.279, 1.489, 0.1773), (4.288, 1.486, 0.1773), (4.296, 1.482, 0.1773), (4.304, 1.476, 0.1773), (4.31, 1.469, 0.1773), (4.314, 1.461, 0.1773), (4.317, 1.452, 0.1773), (4.318, 1.443, 0.1773), (4.317, 1.433, 0.1773), (4.314, 1.424, 0.1773), (4.31, 1.416, 0.1773), (4.304, 1.409, 0.1773), (4.296, 1.403, 0.1773), (4.288, 1.399, 0.1773), (4.279, 1.396, 0.1773), (4.27, 1.395, 0.1773), (4.261, 1.396, 0.1773), (4.252, 1.399, 0.1773), (4.244, 1.403, 0.1773), (4.237, 1.409, 0.1773), (4.231, 1.416, 0.1773), (4.226, 1.424, 0.1773), (4.224, 1.433, 0.1773), (4.223, 1.443, 0.1773), (4.224, 1.452, 0.1773), (4.226, 1.461, 0.1773), (4.231, 1.469, 0.1773), (4.237, 1.476, 0.1773), (4.244, 1.482, 0.1773), (4.252, 1.486, 0.1773), (4.261, 1.489, 0.1773), (4.27, 1.49, 0.1773)], [], [(46, 45, 18, 17), (59, 58, 5, 4), (32, 63, 0, 31), (45, 44, 19, 18), (58, 57, 6, 5), (44, 43, 20, 19), (57, 56, 7, 6), (43, 42, 21, 20), (56, 55, 8, 7), (42, 41, 22, 21), (55, 54, 9, 8), (41, 40, 23, 22), (54, 53, 10, 9), (40, 39, 24, 23), (53, 52, 11, 10), (39, 38, 25, 24), (52, 51, 12, 11), (38, 37, 26, 25), (51, 50, 13, 12), (37, 36, 27, 26), (50, 49, 14, 13), (63, 62, 1, 0), (36, 35, 28, 27), (49, 48, 15, 14), (62, 61, 2, 1), (35, 34, 29, 28), (48, 47, 16, 15), (61, 60, 3, 2), (34, 33, 30, 29), (47, 46, 17, 16), (60, 59, 4, 3), (33, 32, 31, 30), (0, 1, 2, 3, 4, 5, 6, 7, 8, 9, 10, 11, 12, 13, 14, 15, 16, 17, 18, 19, 20, 21, 22, 23, 24, 25, 26, 27, 28, 29, 30, 31), (63, 32, 33, 34, 35, 36, 37, 38, 39, 40, 41, 42, 43, 44, 45, 46, 47, 48, 49, 50, 51, 52, 53, 54, 55, 56, 57, 58, 59, 60, 61, 62)])
me_cylinder_009.polygons.foreach_set('use_smooth', [True] * 34)
_uv = me_cylinder_009.uv_layers.new(name='UVMap')
_uv.uv.foreach_set('vector', [0.0, 0.0, 0.0, 0.0, 0.0, 0.0, 0.0, 0.0, 0.0, 0.0, 0.0, 0.0, 0.0, 0.0, 0.0, 0.0, 0.0, 0.0, 0.0, 0.0, 0.0, 0.0, 0.0, 0.0, 0.0, 0.0, 0.0, 0.0, 0.0, 0.0, 0.0, 0.0, 0.0, 0.0, 0.0, 0.0, 0.0, 0.0, 0.0, 0.0, 0.0, 0.0, 0.0, 0.0, 0.0, 0.0, 0.0, 0.0, 0.0, 0.0, 0.0, 0.0, 0.0, 0.0, 0.0, 0.0, 0.0, 0.0, 0.0, 0.0, 0.0, 0.0, 0.0, 0.0, 0.0, 0.0, 0.0, 0.0, 0.0, 0.0, 0.0, 0.0, 0.0, 0.0, 0.0, 0.0, 0.0, 0.0, 0.0, 0.0, 0.0, 0.0, 0.0, 0.0, 0.0, 0.0, 0.0, 0.0, 0.0, 0.0, 0.0, 0.0, 0.0, 0.0, 0.0, 0.0, 0.0, 0.0, 0.0, 0.0, 0.0, 0.0, 0.0, 0.0, 0.0, 0.0, 0.0, 0.0, 0.0, 0.0, 0.0, 0.0, 0.0, 0.0, 0.0, 0.0, 0.0, 0.0, 0.0, 0.0, 0.0, 0.0, 0.0, 0.0, 0.0, 0.0, 0.0, 0.0, 0.0, 0.0, 0.0, 0.0, 0.0, 0.0, 0.0, 0.0, 0.0, 0.0, 0.0, 0.0, 0.0, 0.0, 0.0, 0.0, 0.0, 0.0, 0.0, 0.0, 0.0, 0.0, 0.0, 0.0, 0.0, 0.0, 0.0, 0.0, 0.0, 0.0, 0.0, 0.0, 0.0, 0.0, 0.0, 0.0, 0.0, 0.0, 0.0, 0.0, 0.0, 0.0, 0.0, 0.0, 0.0, 0.0, 0.0, 0.0, 0.0, 0.0, 0.0, 0.0, 0.0, 0.0, 0.0, 0.0, 0.0, 0.0, 0.0, 0.0, 0.0, 0.0, 0.0, 0.0, 0.0, 0.0, 0.0, 0.0, 0.0, 0.0, 0.0, 0.0, 0.0, 0.0, 0.0, 0.0, 0.0, 0.0, 0.0, 0.0, 0.0, 0.0, 0.0, 0.0, 0.0, 0.0, 0.0, 0.0, 0.0, 0.0, 0.0, 0.0, 0.0, 0.0, 0.0, 0.0, 0.0, 0.0, 0.0, 0.0, 0.0, 0.0, 0.0, 0.0, 0.0, 0.0, 0.0, 0.0, 0.0, 0.0, 0.0, 0.0, 0.0, 0.0, 0.0, 0.0, 0.0, 0.0, 0.0, 0.0, 0.0, 0.0, 0.0, 0.0, 0.0, 0.0, 0.0, 0.0, 0.0, 0.0, 0.0, 0.0, 0.0, 0.0, 0.0, 0.0, 0.0, 0.0, 0.0, 0.0, 0.0, 0.0, 0.0, 0.0, 0.0, 0.0, 0.0, 0.0, 0.0, 0.0, 0.0, 0.0, 0.0, 0.0, 0.0, 0.0, 0.0, 0.0, 0.0, 0.0, 0.0, 0.0, 0.0, 0.0, 0.0, 0.0, 0.0, 0.0, 0.0, 0.0, 0.0, 0.0, 0.0, 0.0, 0.0, 0.0, 0.0, 0.0, 0.0, 0.0, 0.0, 0.0, 0.0, 0.0, 0.0, 0.0, 0.0, 0.0, 0.0, 0.0, 0.0, 0.0, 0.0, 0.0, 0.0, 0.0, 0.0, 0.0, 0.0, 0.0, 0.0, 0.0, 0.0, 0.0, 0.0, 0.0, 0.0, 0.0, 0.0, 0.0, 0.0, 0.0, 0.0, 0.0, 0.0, 0.0, 0.0, 0.0, 0.0, 0.0, 0.0, 0.0, 0.0, 0.0, 0.0, 0.0, 0.0, 0.0, 0.0, 0.0, 0.0, 0.0, 0.0, 0.0, 0.0, 0.0, 0.0, 0.0, 0.0, 0.0, 0.0, 0.0, 0.0, 0.0, 0.0, 0.0, 0.0, 0.0, 0.0, 0.0, 0.0, 0.0, 0.0, 0.0, 0.0, 0.0])
me_cylinder_009.materials.append(mat_material_002)
me_cylinder_009.update()
me_cylinder_010 = bpy.data.meshes.new('Cylinder.010')
me_cylinder_010.from_pydata([(5.505, 1.417, 3.166), (4.262, 1.431, 3.523), (5.51, 1.426, 3.092), (4.262, 1.431, 3.011)], [], [(3, 2, 0, 1)])
me_cylinder_010.polygons.foreach_set('use_smooth', [True] * 1)
_uv = me_cylinder_010.uv_layers.new(name='UVMap')
_uv.uv.foreach_set('vector', [0.0, 0.0, 1.0, 0.0, 1.0, 1.0, 0.0, 1.0])
me_cylinder_010.materials.append(mat_material_001)
me_cylinder_010.update()

# ---- objects
ob_cylinder = bpy.data.objects.new('Cylinder', me_cylinder)
ob_cylinder_001 = bpy.data.objects.new('Cylinder.001', me_cylinder_001)
ob_cylinder_002 = bpy.data.objects.new('Cylinder.002', me_cylinder_002)
ob_cylinder_003 = bpy.data.objects.new('Cylinder.003', me_cylinder_003)
ob_cylinder_004 = bpy.data.objects.new('Cylinder.004', me_cylinder_004)
ob_cylinder_005 = bpy.data.objects.new('Cylinder.005', me_cylinder_005)
ob_cylinder_006 = bpy.data.objects.new('Cylinder.006', me_cylinder_006)
ob_cylinder_007 = bpy.data.objects.new('Cylinder.007', me_cylinder_007)
ob_cylinder_008 = bpy.data.objects.new('Cylinder.008', me_cylinder_008)
ob_cylinder_009 = bpy.data.objects.new('Cylinder.009', me_cylinder_009)
ob_cylinder_010 = bpy.data.objects.new('Cylinder.010', me_cylinder_010)

# ---- transforms, parenting, visibility, modifiers, constraints
ob_cylinder.location = (0.0, 0.0, 0.0)
_m = ob_cylinder.modifiers.new('Smooth by Angle', 'NODES')
_m.node_group = ng_smooth_by_angle
_m.use_pin_to_last = True
_m.show_group_selector = False
ob_cylinder_001.location = (0.0, 0.0, 0.0)
_m = ob_cylinder_001.modifiers.new('Smooth by Angle', 'NODES')
_m.node_group = ng_smooth_by_angle
_m.use_pin_to_last = True
_m.show_group_selector = False
ob_cylinder_002.location = (0.0, 0.0, 0.0)
_m = ob_cylinder_002.modifiers.new('Smooth by Angle', 'NODES')
_m.node_group = ng_smooth_by_angle
_m.use_pin_to_last = True
_m.show_group_selector = False
ob_cylinder_003.location = (0.0, 0.0, 0.0)
_m = ob_cylinder_003.modifiers.new('Smooth by Angle', 'NODES')
_m.node_group = ng_smooth_by_angle
_m.use_pin_to_last = True
_m.show_group_selector = False
ob_cylinder_004.location = (0.0, 0.0, 0.0)
_m = ob_cylinder_004.modifiers.new('Smooth by Angle', 'NODES')
_m.node_group = ng_smooth_by_angle
_m.use_pin_to_last = True
_m.show_group_selector = False
ob_cylinder_005.location = (0.0, 0.0, 0.0)
_m = ob_cylinder_005.modifiers.new('Smooth by Angle', 'NODES')
_m.node_group = ng_smooth_by_angle
_m.use_pin_to_last = True
_m.show_group_selector = False
ob_cylinder_006.location = (0.0, 0.0, 0.0)
_m = ob_cylinder_006.modifiers.new('Smooth by Angle', 'NODES')
_m.node_group = ng_smooth_by_angle
_m.use_pin_to_last = True
_m.show_group_selector = False
ob_cylinder_007.location = (0.0, 0.0, 0.0)
_m = ob_cylinder_007.modifiers.new('Smooth by Angle', 'NODES')
_m.node_group = ng_smooth_by_angle
_m.use_pin_to_last = True
_m.show_group_selector = False
ob_cylinder_008.location = (0.0, 0.0, 0.0)
_m = ob_cylinder_008.modifiers.new('Smooth by Angle', 'NODES')
_m.node_group = ng_smooth_by_angle
_m.use_pin_to_last = True
_m.show_group_selector = False
ob_cylinder_009.location = (0.0, 0.0, 0.0)
_m = ob_cylinder_009.modifiers.new('Smooth by Angle', 'NODES')
_m.node_group = ng_smooth_by_angle
_m.use_pin_to_last = True
_m.show_group_selector = False
ob_cylinder_010.location = (0.0, 0.0, 0.0)
_m = ob_cylinder_010.modifiers.new('Smooth by Angle', 'NODES')
_m.node_group = ng_smooth_by_angle
_m.use_pin_to_last = True
_m.show_group_selector = False

# ---- collection membership
col_collection.objects.link(ob_cylinder)
col_collection.objects.link(ob_cylinder_001)
col_collection.objects.link(ob_cylinder_002)
col_collection.objects.link(ob_cylinder_003)
col_collection.objects.link(ob_cylinder_004)
col_collection.objects.link(ob_cylinder_005)
col_collection.objects.link(ob_cylinder_006)
col_collection.objects.link(ob_cylinder_007)
col_collection.objects.link(ob_cylinder_008)
col_collection.objects.link(ob_cylinder_009)
col_collection.objects.link(ob_cylinder_010)

# ---- scene / render settings (as saved in the file)
scene.frame_start = 1; scene.frame_end = 250; scene.frame_set(1)
scene.render.engine = 'BLENDER_EEVEE_NEXT'
bpy.context.view_layer.update()

# ---- added for rendering (the .blend has no active camera and no usable light): camera, sun
cam_auto = bpy.data.cameras.new('AutoCamera')
cam_auto.lens = 50.0
cam_auto.sensor_width = 36.0
cam_auto.clip_end = 1000.0
ob_auto_camera = bpy.data.objects.new('AutoCamera', cam_auto)
scene.collection.objects.link(ob_auto_camera)
ob_auto_camera.location = (9.66763, -6.98163, 7.27059)
ob_auto_camera.rotation_euler = (1.09748, -7.21219e-08, 0.694738)
scene.camera = ob_auto_camera
light_auto_sun = bpy.data.lights.new('AutoSun', 'SUN')
light_auto_sun.energy = 3.0
light_auto_sun.angle = 0.0523599
ob_auto_sun = bpy.data.objects.new('AutoSun', light_auto_sun)
scene.collection.objects.link(ob_auto_sun)
ob_auto_sun.rotation_euler = (0.872665, 0.174533, 0.523599)
bpy.context.view_layer.update()
